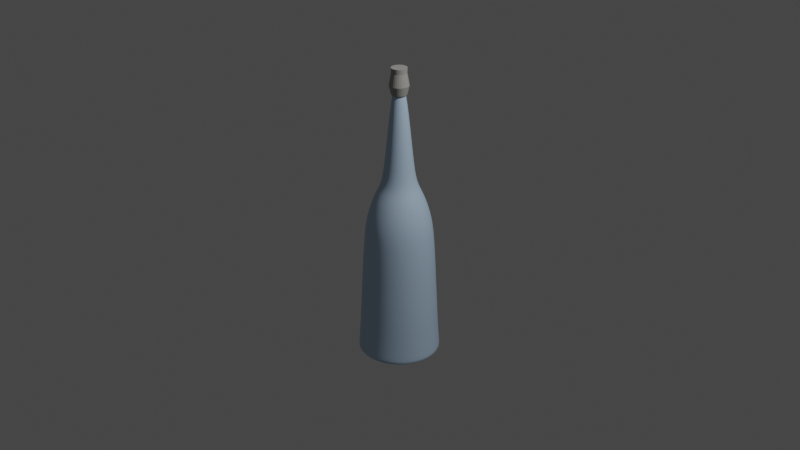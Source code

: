 # Source: Bottle.blend  (saved by Blender 2.93.21; exported with 4.5.12 LTS)
import bpy
from mathutils import Matrix  # noqa: F401  (used for matrix-valued properties, if any)

bpy.ops.wm.read_factory_settings(use_empty=True)
scene = bpy.context.scene
scene.name = 'Scene'

# ---- collections
col_collection = bpy.data.collections.new('Collection'); scene.collection.children.link(col_collection)

# ---- materials (node trees are filled in below, after node groups)
mat_material_001 = bpy.data.materials.new('Material.001')
mat_material_001.use_transparent_shadow = False
mat_material_002 = bpy.data.materials.new('Material.002')
mat_material_002.use_transparent_shadow = False

# ---- material node trees
mat_material_001.use_nodes = True; mat_material_001.node_tree.nodes.clear()
_N = mat_material_001.node_tree.nodes; _L = mat_material_001.node_tree.links
n0 = _N.new('ShaderNodeBsdfPrincipled'); n0.name = 'Principled BSDF'; n0.location = (10, 300)
n0.distribution = 'GGX'
n0.subsurface_method = 'BURLEY'
n0.inputs[0].default_value = (0.4645, 0.6205, 0.8, 1.0)
n0.inputs[3].default_value = 1.45
n0.inputs[27].default_value = (0.0, 0.0, 0.0, 1.0)
n0.inputs[28].default_value = 1.0
n1 = _N.new('ShaderNodeOutputMaterial'); n1.name = 'Material Output'; n1.location = (300, 300)
_L.new(n0.outputs[0], n1.inputs[0])
n1.is_active_output = True
mat_material_002.use_nodes = True; mat_material_002.node_tree.nodes.clear()
_N = mat_material_002.node_tree.nodes; _L = mat_material_002.node_tree.links
n0 = _N.new('ShaderNodeBsdfPrincipled'); n0.name = 'Principled BSDF'; n0.location = (10, 300)
n0.distribution = 'GGX'
n0.subsurface_method = 'BURLEY'
n0.inputs[0].default_value = (0.3757, 0.368, 0.3452, 1.0)
n0.inputs[3].default_value = 1.45
n0.inputs[27].default_value = (0.0, 0.0, 0.0, 1.0)
n0.inputs[28].default_value = 1.0
n1 = _N.new('ShaderNodeOutputMaterial'); n1.name = 'Material Output'; n1.location = (300, 300)
_L.new(n0.outputs[0], n1.inputs[0])
n1.is_active_output = True

# ---- world
world_world = bpy.data.worlds.new('World'); scene.world = world_world
world_world.use_nodes = True; world_world.node_tree.nodes.clear()
_N = world_world.node_tree.nodes; _L = world_world.node_tree.links
n0 = _N.new('ShaderNodeOutputWorld'); n0.name = 'World Output'; n0.location = (300, 300)
n1 = _N.new('ShaderNodeBackground'); n1.name = 'Background'; n1.location = (10, 300)
n1.inputs[0].default_value = (0.05088, 0.05088, 0.05088, 1.0)
_L.new(n1.outputs[0], n0.inputs[0])
n0.is_active_output = True
world_world.color = (0.05088, 0.05088, 0.05088)
world_world.use_sun_shadow = False
world_world.sun_shadow_jitter_overblur = 0.0

# ---- cameras
cam_camera = bpy.data.cameras.new('Camera')
cam_camera.clip_end = 100.0
cam_camera.ortho_scale = 7.314

# ---- lights
light_light = bpy.data.lights.new('Light', 'POINT')
light_light.transmission_factor = 0.0
light_light.energy = 1000.0
light_light.shadow_soft_size = 0.1
light_light.shadow_maximum_resolution = 0.006
light_light.use_absolute_resolution = True

# ---- meshes
me_cylinder = bpy.data.meshes.new('Cylinder')
me_cylinder.from_pydata([(8.099e-10, 0.865, -0.9858), (3.153e-09, 0.1153, 1.0), (0.1688, 0.8484, -0.9858), (0.0225, 0.1131, 1.0), (0.331, 0.7992, -0.9858), (0.04414, 0.1066, 1.0), (0.4806, 0.7192, -0.9858), (0.06408, 0.0959, 1.0), (0.6117, 0.6117, -0.9858), (0.08156, 0.08156, 1.0), (0.7192, 0.4806, -0.9858), (0.0959, 0.06408, 1.0), (0.7992, 0.331, -0.9858), (0.1066, 0.04414, 1.0), (0.8484, 0.1688, -0.9858), (0.1131, 0.0225, 1.0), (0.865, -4.038e-08, -0.9858), (0.1153, -3.249e-08, 1.0), (0.8484, -0.1688, -0.9858), (0.1131, -0.0225, 1.0), (0.7992, -0.331, -0.9858), (0.1066, -0.04414, 1.0), (0.7192, -0.4806, -0.9858), (0.0959, -0.06408, 1.0), (0.6117, -0.6117, -0.9858), (0.08156, -0.08156, 1.0), (0.4806, -0.7192, -0.9858), (0.06408, -0.0959, 1.0), (0.331, -0.7992, -0.9858), (0.04414, -0.1066, 1.0), (0.1688, -0.8484, -0.9858), (0.0225, -0.1131, 1.0), (-7.481e-08, -0.865, -0.9858), (-6.931e-09, -0.1153, 1.0), (-0.1688, -0.8484, -0.9858), (-0.0225, -0.1131, 1.0), (-0.331, -0.7992, -0.9858), (-0.04414, -0.1066, 1.0), (-0.4806, -0.7192, -0.9858), (-0.06408, -0.0959, 1.0), (-0.6117, -0.6117, -0.9858), (-0.08156, -0.08156, 1.0), (-0.7192, -0.4806, -0.9858), (-0.0959, -0.06408, 1.0), (-0.7992, -0.331, -0.9858), (-0.1066, -0.04414, 1.0), (-0.8484, -0.1688, -0.9858), (-0.1131, -0.0225, 1.0), (-0.865, 7.743e-09, -0.9858), (-0.1153, -2.607e-08, 1.0), (-0.8484, 0.1688, -0.9858), (-0.1131, 0.0225, 1.0), (-0.7992, 0.331, -0.9858), (-0.1066, 0.04414, 1.0), (-0.7192, 0.4806, -0.9858), (-0.0959, 0.06408, 1.0), (-0.6117, 0.6117, -0.9858), (-0.08156, 0.08156, 1.0), (-0.4806, 0.7192, -0.9858), (-0.06408, 0.0959, 1.0), (-0.331, 0.7992, -0.9858), (-0.04414, 0.1066, 1.0), (-0.1688, 0.8484, -0.9858), (-0.0225, 0.1131, 1.0), (4.21e-10, 0.2664, 0.486), (0.05197, 0.2613, 0.486), (0.1019, 0.2461, 0.486), (0.148, 0.2215, 0.486), (0.1884, 0.1884, 0.486), (0.2215, 0.148, 0.486), (0.2461, 0.1019, 0.486), (0.2613, 0.05197, 0.486), (0.2664, -2.711e-08, 0.486), (0.2613, -0.05197, 0.486), (0.2461, -0.1019, 0.486), (0.2215, -0.148, 0.486), (0.1884, -0.1884, 0.486), (0.148, -0.2215, 0.486), (0.1019, -0.2461, 0.486), (0.05197, -0.2613, 0.486), (-2.287e-08, -0.2664, 0.486), (-0.05197, -0.2613, 0.486), (-0.1019, -0.2461, 0.486), (-0.148, -0.2215, 0.486), (-0.1884, -0.1884, 0.486), (-0.2215, -0.148, 0.486), (-0.2461, -0.1019, 0.486), (-0.2613, -0.05197, 0.486), (-0.2664, -1.229e-08, 0.486), (-0.2613, 0.05197, 0.486), (-0.2461, 0.1019, 0.486), (-0.2215, 0.148, 0.486), (-0.1884, 0.1884, 0.486), (-0.148, 0.2215, 0.486), (-0.1019, 0.2461, 0.486), (-0.05197, 0.2613, 0.486), (0.06515, 0.3275, 0.2964), (0.1278, 0.3085, 0.2964), (0.1855, 0.2777, 0.2964), (0.2361, 0.2361, 0.2964), (0.2777, 0.1855, 0.2964), (0.3085, 0.1278, 0.2964), (0.3275, 0.06515, 0.2964), (0.334, -2.826e-08, 0.2964), (0.3275, -0.06515, 0.2964), (0.3085, -0.1278, 0.2964), (0.2777, -0.1855, 0.2964), (0.2361, -0.2361, 0.2964), (0.1855, -0.2777, 0.2964), (0.1278, -0.3085, 0.2964), (0.06515, -0.3275, 0.2964), (-2.847e-08, -0.334, 0.2964), (-0.06515, -0.3275, 0.2964), (-0.1278, -0.3085, 0.2964), (-0.1855, -0.2777, 0.2964), (-0.2361, -0.2361, 0.2964), (-0.2777, -0.1855, 0.2964), (-0.3085, -0.1278, 0.2964), (-0.3275, -0.06515, 0.2964), (-0.334, -9.684e-09, 0.2964), (-0.3275, 0.06515, 0.2964), (-0.3085, 0.1278, 0.2964), (-0.2777, 0.1855, 0.2964), (-0.2361, 0.2361, 0.2964), (-0.1855, 0.2777, 0.2964), (-0.1278, 0.3085, 0.2964), (-0.06515, 0.3275, 0.2964), (7.294e-10, 0.334, 0.2964), (0.0819, 0.4117, 0.2252), (0.1606, 0.3878, 0.2252), (0.2332, 0.349, 0.2252), (0.2968, 0.2968, 0.2252), (0.349, 0.2332, 0.2252), (0.3878, 0.1606, 0.2252), (0.4117, 0.0819, 0.2252), (0.4198, -3.12e-08, 0.2252), (0.4117, -0.0819, 0.2252), (0.3878, -0.1606, 0.2252), (0.349, -0.2332, 0.2252), (0.2968, -0.2968, 0.2252), (0.2332, -0.349, 0.2252), (0.1606, -0.3878, 0.2252), (0.0819, -0.4117, 0.2252), (-3.643e-08, -0.4198, 0.2252), (-0.0819, -0.4117, 0.2252), (-0.1606, -0.3878, 0.2252), (-0.2332, -0.349, 0.2252), (-0.2968, -0.2968, 0.2252), (-0.349, -0.2332, 0.2252), (-0.3878, -0.1606, 0.2252), (-0.4117, -0.0819, 0.2252), (-0.4198, -7.846e-09, 0.2252), (-0.4117, 0.0819, 0.2252), (-0.3878, 0.1606, 0.2252), (-0.349, 0.2332, 0.2252), (-0.2968, 0.2968, 0.2252), (-0.2332, 0.349, 0.2252), (-0.1606, 0.3878, 0.2252), (-0.0819, 0.4117, 0.2252), (2.662e-10, 0.4198, 0.2252), (0.1057, 0.5316, 0.1429), (0.2074, 0.5007, 0.1429), (0.3011, 0.4506, 0.1429), (0.3832, 0.3832, 0.1429), (0.4506, 0.3011, 0.1429), (0.5007, 0.2074, 0.1429), (0.5316, 0.1057, 0.1429), (0.542, -3.684e-08, 0.1429), (0.5316, -0.1057, 0.1429), (0.5007, -0.2074, 0.1429), (0.4506, -0.3011, 0.1429), (0.3832, -0.3832, 0.1429), (0.3011, -0.4506, 0.1429), (0.2074, -0.5007, 0.1429), (0.1057, -0.5316, 0.1429), (-4.886e-08, -0.542, 0.1429), (-0.1057, -0.5316, 0.1429), (-0.2074, -0.5007, 0.1429), (-0.3011, -0.4506, 0.1429), (-0.3832, -0.3832, 0.1429), (-0.4506, -0.3011, 0.1429), (-0.5007, -0.2074, 0.1429), (-0.5316, -0.1057, 0.1429), (-0.542, -6.685e-09, 0.1429), (-0.5316, 0.1057, 0.1429), (-0.5007, 0.2074, 0.1429), (-0.4506, 0.3011, 0.1429), (-0.3832, 0.3832, 0.1429), (-0.3011, 0.4506, 0.1429), (-0.2074, 0.5007, 0.1429), (-0.1057, 0.5316, 0.1429), (-1.484e-09, 0.542, 0.1429), (0.1272, 0.6395, 0.02675), (0.2495, 0.6024, 0.02675), (0.3622, 0.5421, 0.02675), (0.461, 0.461, 0.02675), (0.5421, 0.3622, 0.02675), (0.6024, 0.2495, 0.02675), (0.6395, 0.1272, 0.02675), (0.652, -4.038e-08, 0.02675), (0.6395, -0.1272, 0.02675), (0.6024, -0.2495, 0.02675), (0.5421, -0.3622, 0.02675), (0.461, -0.461, 0.02675), (0.3622, -0.5421, 0.02675), (0.2495, -0.6024, 0.02675), (0.1272, -0.6395, 0.02675), (-5.804e-08, -0.652, 0.02675), (-0.1272, -0.6395, 0.02675), (-0.2495, -0.6024, 0.02675), (-0.3622, -0.5421, 0.02675), (-0.461, -0.461, 0.02675), (-0.5421, -0.3622, 0.02675), (-0.6024, -0.2495, 0.02675), (-0.6395, -0.1272, 0.02675), (-0.652, -4.103e-09, 0.02675), (-0.6395, 0.1272, 0.02675), (-0.6024, 0.2495, 0.02675), (-0.5421, 0.3622, 0.02675), (-0.461, 0.461, 0.02675), (-0.3622, 0.5421, 0.02675), (-0.2495, 0.6024, 0.02675), (-0.1272, 0.6395, 0.02675), (-1.045e-09, 0.652, 0.02675), (0.1383, 0.6953, -0.08756), (0.2713, 0.6549, -0.08756), (0.3938, 0.5894, -0.08756), (0.5013, 0.5013, -0.08756), (0.5894, 0.3938, -0.08756), (0.6549, 0.2713, -0.08756), (0.6953, 0.1383, -0.08756), (0.7089, -4.162e-08, -0.08756), (0.6953, -0.1383, -0.08756), (0.6549, -0.2713, -0.08756), (0.5894, -0.3938, -0.08756), (0.5013, -0.5013, -0.08756), (0.3938, -0.5894, -0.08756), (0.2713, -0.6549, -0.08756), (0.1383, -0.6953, -0.08756), (-6.347e-08, -0.7089, -0.08756), (-0.1383, -0.6953, -0.08756), (-0.2713, -0.6549, -0.08756), (-0.3938, -0.5894, -0.08756), (-0.5013, -0.5013, -0.08756), (-0.5894, -0.3938, -0.08756), (-0.6549, -0.2713, -0.08756), (-0.6953, -0.1383, -0.08756), (-0.7089, -2.184e-09, -0.08756), (-0.6953, 0.1383, -0.08756), (-0.6549, 0.2713, -0.08756), (-0.5894, 0.3938, -0.08756), (-0.5013, 0.5013, -0.08756), (-0.3938, 0.5894, -0.08756), (-0.2713, 0.6549, -0.08756), (-0.1383, 0.6953, -0.08756), (-1.492e-09, 0.7089, -0.08756), (0.1507, 0.7578, -0.4639), (0.1563, 0.7858, -0.6379), (0.161, 0.8096, -0.8118), (0.1688, 0.8484, -0.9858), (0.2957, 0.7138, -0.4639), (0.3066, 0.7402, -0.6379), (0.3159, 0.7626, -0.8118), (0.331, 0.7992, -0.9858), (0.4292, 0.6424, -0.4639), (0.4451, 0.6662, -0.6379), (0.4586, 0.6863, -0.8118), (0.4806, 0.7192, -0.9858), (0.5463, 0.5463, -0.4639), (0.5666, 0.5666, -0.6379), (0.5837, 0.5837, -0.8118), (0.6117, 0.6117, -0.9858), (0.6424, 0.4292, -0.4639), (0.6662, 0.4451, -0.6379), (0.6863, 0.4586, -0.8118), (0.7192, 0.4806, -0.9858), (0.7138, 0.2957, -0.4639), (0.7402, 0.3066, -0.6379), (0.7626, 0.3159, -0.8118), (0.7992, 0.331, -0.9858), (0.7578, 0.1507, -0.4639), (0.7858, 0.1563, -0.6379), (0.8096, 0.161, -0.8118), (0.8484, 0.1688, -0.9858), (0.7726, -4.071e-08, -0.4639), (0.8012, -4.058e-08, -0.6379), (0.8254, -4.19e-08, -0.8118), (0.865, -4.038e-08, -0.9858), (0.7578, -0.1507, -0.4639), (0.7858, -0.1563, -0.6379), (0.8096, -0.161, -0.8118), (0.8484, -0.1688, -0.9858), (0.7138, -0.2957, -0.4639), (0.7402, -0.3066, -0.6379), (0.7626, -0.3159, -0.8118), (0.7992, -0.331, -0.9858), (0.6424, -0.4292, -0.4639), (0.6662, -0.4451, -0.6379), (0.6863, -0.4586, -0.8118), (0.7192, -0.4806, -0.9858), (0.5463, -0.5463, -0.4639), (0.5666, -0.5666, -0.6379), (0.5837, -0.5837, -0.8118), (0.6117, -0.6117, -0.9858), (0.4292, -0.6424, -0.4639), (0.4451, -0.6662, -0.6379), (0.4586, -0.6863, -0.8118), (0.4806, -0.7192, -0.9858), (0.2957, -0.7138, -0.4639), (0.3066, -0.7402, -0.6379), (0.3159, -0.7626, -0.8118), (0.331, -0.7992, -0.9858), (0.1507, -0.7578, -0.4639), (0.1563, -0.7858, -0.6379), (0.161, -0.8096, -0.8118), (0.1688, -0.8484, -0.9858), (-6.799e-08, -0.7726, -0.4639), (-7.074e-08, -0.8012, -0.6379), (-7.082e-08, -0.8254, -0.8118), (-7.481e-08, -0.865, -0.9858), (-0.1507, -0.7578, -0.4639), (-0.1563, -0.7858, -0.6379), (-0.161, -0.8096, -0.8118), (-0.1688, -0.8484, -0.9858), (-0.2957, -0.7138, -0.4639), (-0.3066, -0.7402, -0.6379), (-0.3159, -0.7626, -0.8118), (-0.331, -0.7992, -0.9858), (-0.4292, -0.6424, -0.4639), (-0.4451, -0.6662, -0.6379), (-0.4586, -0.6863, -0.8118), (-0.4806, -0.7192, -0.9858), (-0.5463, -0.5463, -0.4639), (-0.5666, -0.5666, -0.6379), (-0.5837, -0.5837, -0.8118), (-0.6117, -0.6117, -0.9858), (-0.6424, -0.4292, -0.4639), (-0.6662, -0.4451, -0.6379), (-0.6863, -0.4586, -0.8118), (-0.7192, -0.4806, -0.9858), (-0.7138, -0.2957, -0.4639), (-0.7402, -0.3066, -0.6379), (-0.7626, -0.3159, -0.8118), (-0.7992, -0.331, -0.9858), (-0.7578, -0.1507, -0.4639), (-0.7858, -0.1563, -0.6379), (-0.8096, -0.161, -0.8118), (-0.8484, -0.1688, -0.9858), (-0.7726, 2.274e-09, -0.4639), (-0.8012, 3.999e-09, -0.6379), (-0.8254, 4.024e-09, -0.8118), (-0.865, 7.743e-09, -0.9858), (-0.7578, 0.1507, -0.4639), (-0.7858, 0.1563, -0.6379), (-0.8096, 0.161, -0.8118), (-0.8484, 0.1688, -0.9858), (-0.7138, 0.2957, -0.4639), (-0.7402, 0.3066, -0.6379), (-0.7626, 0.3159, -0.8118), (-0.7992, 0.331, -0.9858), (-0.6424, 0.4292, -0.4639), (-0.6662, 0.4451, -0.6379), (-0.6863, 0.4586, -0.8118), (-0.7192, 0.4806, -0.9858), (-0.5463, 0.5463, -0.4639), (-0.5666, 0.5666, -0.6379), (-0.5837, 0.5837, -0.8118), (-0.6117, 0.6117, -0.9858), (-0.4292, 0.6424, -0.4639), (-0.4451, 0.6662, -0.6379), (-0.4586, 0.6863, -0.8118), (-0.4806, 0.7192, -0.9858), (-0.2957, 0.7138, -0.4639), (-0.3066, 0.7402, -0.6379), (-0.3159, 0.7626, -0.8118), (-0.331, 0.7992, -0.9858), (-0.1507, 0.7578, -0.4639), (-0.1563, 0.7858, -0.6379), (-0.161, 0.8096, -0.8118), (-0.1688, 0.8484, -0.9858), (8.099e-10, 0.865, -0.9858), (1.344e-09, 0.8254, -0.8118), (-6.944e-10, 0.8012, -0.6379), (-4.491e-10, 0.7726, -0.4639), (-4.385e-10, 0.7481, -0.2897), (0.146, 0.7337, -0.2897), (0.2863, 0.6912, -0.2897), (0.4156, 0.622, -0.2897), (0.529, 0.529, -0.2897), (0.622, 0.4156, -0.2897), (0.6912, 0.2863, -0.2897), (0.7337, 0.146, -0.2897), (0.7481, -4.182e-08, -0.2897), (0.7337, -0.146, -0.2897), (0.6912, -0.2863, -0.2897), (0.622, -0.4156, -0.2897), (0.529, -0.529, -0.2897), (0.4156, -0.622, -0.2897), (0.2863, -0.6912, -0.2897), (0.146, -0.7337, -0.2897), (-6.584e-08, -0.7481, -0.2897), (-0.146, -0.7337, -0.2897), (-0.2863, -0.6912, -0.2897), (-0.4156, -0.622, -0.2897), (-0.529, -0.529, -0.2897), (-0.622, -0.4156, -0.2897), (-0.6912, -0.2863, -0.2897), (-0.7337, -0.146, -0.2897), (-0.7481, -1.973e-10, -0.2897), (-0.7337, 0.146, -0.2897), (-0.6912, 0.2863, -0.2897), (-0.622, 0.4156, -0.2897), (-0.529, 0.529, -0.2897), (-0.4156, 0.622, -0.2897), (-0.2863, 0.6912, -0.2897), (-0.146, 0.7337, -0.2897)], [], [(64, 1, 3, 65), (65, 3, 5, 66), (66, 5, 7, 67), (67, 7, 9, 68), (68, 9, 11, 69), (69, 11, 13, 70), (70, 13, 15, 71), (71, 15, 17, 72), (72, 17, 19, 73), (73, 19, 21, 74), (74, 21, 23, 75), (75, 23, 25, 76), (76, 25, 27, 77), (77, 27, 29, 78), (78, 29, 31, 79), (79, 31, 33, 80), (80, 33, 35, 81), (81, 35, 37, 82), (82, 37, 39, 83), (83, 39, 41, 84), (84, 41, 43, 85), (85, 43, 45, 86), (86, 45, 47, 87), (87, 47, 49, 88), (88, 49, 51, 89), (89, 51, 53, 90), (90, 53, 55, 91), (91, 55, 57, 92), (92, 57, 59, 93), (93, 59, 61, 94), (3, 1, 63, 61, 59, 57, 55, 53, 51, 49, 47, 45, 43, 41, 39, 37, 35, 33, 31, 29, 27, 25, 23, 21, 19, 17, 15, 13, 11, 9, 7, 5), (94, 61, 63, 95), (95, 63, 1, 64), (0, 2, 4, 6, 8, 10, 12, 14, 16, 18, 20, 22, 24, 26, 28, 30, 32, 34, 36, 38, 40, 42, 44, 46, 48, 50, 52, 54, 56, 58, 60, 62), (126, 95, 64, 127), (125, 94, 95, 126), (124, 93, 94, 125), (123, 92, 93, 124), (122, 91, 92, 123), (121, 90, 91, 122), (120, 89, 90, 121), (119, 88, 89, 120), (118, 87, 88, 119), (117, 86, 87, 118), (116, 85, 86, 117), (115, 84, 85, 116), (114, 83, 84, 115), (113, 82, 83, 114), (112, 81, 82, 113), (111, 80, 81, 112), (110, 79, 80, 111), (109, 78, 79, 110), (108, 77, 78, 109), (107, 76, 77, 108), (106, 75, 76, 107), (105, 74, 75, 106), (104, 73, 74, 105), (103, 72, 73, 104), (102, 71, 72, 103), (101, 70, 71, 102), (100, 69, 70, 101), (99, 68, 69, 100), (98, 67, 68, 99), (97, 66, 67, 98), (96, 65, 66, 97), (127, 64, 65, 96), (159, 127, 96, 128), (128, 96, 97, 129), (129, 97, 98, 130), (130, 98, 99, 131), (131, 99, 100, 132), (132, 100, 101, 133), (133, 101, 102, 134), (134, 102, 103, 135), (135, 103, 104, 136), (136, 104, 105, 137), (137, 105, 106, 138), (138, 106, 107, 139), (139, 107, 108, 140), (140, 108, 109, 141), (141, 109, 110, 142), (142, 110, 111, 143), (143, 111, 112, 144), (144, 112, 113, 145), (145, 113, 114, 146), (146, 114, 115, 147), (147, 115, 116, 148), (148, 116, 117, 149), (149, 117, 118, 150), (150, 118, 119, 151), (151, 119, 120, 152), (152, 120, 121, 153), (153, 121, 122, 154), (154, 122, 123, 155), (155, 123, 124, 156), (156, 124, 125, 157), (157, 125, 126, 158), (158, 126, 127, 159), (190, 158, 159, 191), (189, 157, 158, 190), (188, 156, 157, 189), (187, 155, 156, 188), (186, 154, 155, 187), (185, 153, 154, 186), (184, 152, 153, 185), (183, 151, 152, 184), (182, 150, 151, 183), (181, 149, 150, 182), (180, 148, 149, 181), (179, 147, 148, 180), (178, 146, 147, 179), (177, 145, 146, 178), (176, 144, 145, 177), (175, 143, 144, 176), (174, 142, 143, 175), (173, 141, 142, 174), (172, 140, 141, 173), (171, 139, 140, 172), (170, 138, 139, 171), (169, 137, 138, 170), (168, 136, 137, 169), (167, 135, 136, 168), (166, 134, 135, 167), (165, 133, 134, 166), (164, 132, 133, 165), (163, 131, 132, 164), (162, 130, 131, 163), (161, 129, 130, 162), (160, 128, 129, 161), (191, 159, 128, 160), (223, 191, 160, 192), (192, 160, 161, 193), (193, 161, 162, 194), (194, 162, 163, 195), (195, 163, 164, 196), (196, 164, 165, 197), (197, 165, 166, 198), (198, 166, 167, 199), (199, 167, 168, 200), (200, 168, 169, 201), (201, 169, 170, 202), (202, 170, 171, 203), (203, 171, 172, 204), (204, 172, 173, 205), (205, 173, 174, 206), (206, 174, 175, 207), (207, 175, 176, 208), (208, 176, 177, 209), (209, 177, 178, 210), (210, 178, 179, 211), (211, 179, 180, 212), (212, 180, 181, 213), (213, 181, 182, 214), (214, 182, 183, 215), (215, 183, 184, 216), (216, 184, 185, 217), (217, 185, 186, 218), (218, 186, 187, 219), (219, 187, 188, 220), (220, 188, 189, 221), (221, 189, 190, 222), (222, 190, 191, 223), (254, 222, 223, 255), (253, 221, 222, 254), (252, 220, 221, 253), (251, 219, 220, 252), (250, 218, 219, 251), (249, 217, 218, 250), (248, 216, 217, 249), (247, 215, 216, 248), (246, 214, 215, 247), (245, 213, 214, 246), (244, 212, 213, 245), (243, 211, 212, 244), (242, 210, 211, 243), (241, 209, 210, 242), (240, 208, 209, 241), (239, 207, 208, 240), (238, 206, 207, 239), (237, 205, 206, 238), (236, 204, 205, 237), (235, 203, 204, 236), (234, 202, 203, 235), (233, 201, 202, 234), (232, 200, 201, 233), (231, 199, 200, 232), (230, 198, 199, 231), (229, 197, 198, 230), (228, 196, 197, 229), (227, 195, 196, 228), (226, 194, 195, 227), (225, 193, 194, 226), (224, 192, 193, 225), (255, 223, 192, 224), (384, 255, 224, 385), (385, 224, 225, 386), (386, 225, 226, 387), (387, 226, 227, 388), (388, 227, 228, 389), (389, 228, 229, 390), (390, 229, 230, 391), (391, 230, 231, 392), (392, 231, 232, 393), (393, 232, 233, 394), (394, 233, 234, 395), (395, 234, 235, 396), (396, 235, 236, 397), (397, 236, 237, 398), (398, 237, 238, 399), (399, 238, 239, 400), (400, 239, 240, 401), (401, 240, 241, 402), (402, 241, 242, 403), (403, 242, 243, 404), (404, 243, 244, 405), (405, 244, 245, 406), (406, 245, 246, 407), (407, 246, 247, 408), (408, 247, 248, 409), (409, 248, 249, 410), (410, 249, 250, 411), (411, 250, 251, 412), (412, 251, 252, 413), (413, 252, 253, 414), (414, 253, 254, 415), (415, 254, 255, 384), (62, 379, 380, 0), (379, 378, 381, 380), (378, 377, 382, 381), (377, 376, 383, 382), (60, 375, 379, 62), (375, 374, 378, 379), (374, 373, 377, 378), (373, 372, 376, 377), (58, 371, 375, 60), (371, 370, 374, 375), (370, 369, 373, 374), (369, 368, 372, 373), (56, 367, 371, 58), (367, 366, 370, 371), (366, 365, 369, 370), (365, 364, 368, 369), (54, 363, 367, 56), (363, 362, 366, 367), (362, 361, 365, 366), (361, 360, 364, 365), (52, 359, 363, 54), (359, 358, 362, 363), (358, 357, 361, 362), (357, 356, 360, 361), (50, 355, 359, 52), (355, 354, 358, 359), (354, 353, 357, 358), (353, 352, 356, 357), (48, 351, 355, 50), (351, 350, 354, 355), (350, 349, 353, 354), (349, 348, 352, 353), (46, 347, 351, 48), (347, 346, 350, 351), (346, 345, 349, 350), (345, 344, 348, 349), (44, 343, 347, 46), (343, 342, 346, 347), (342, 341, 345, 346), (341, 340, 344, 345), (42, 339, 343, 44), (339, 338, 342, 343), (338, 337, 341, 342), (337, 336, 340, 341), (40, 335, 339, 42), (335, 334, 338, 339), (334, 333, 337, 338), (333, 332, 336, 337), (38, 331, 335, 40), (331, 330, 334, 335), (330, 329, 333, 334), (329, 328, 332, 333), (36, 327, 331, 38), (327, 326, 330, 331), (326, 325, 329, 330), (325, 324, 328, 329), (34, 323, 327, 36), (323, 322, 326, 327), (322, 321, 325, 326), (321, 320, 324, 325), (32, 319, 323, 34), (319, 318, 322, 323), (318, 317, 321, 322), (317, 316, 320, 321), (30, 315, 319, 32), (315, 314, 318, 319), (314, 313, 317, 318), (313, 312, 316, 317), (28, 311, 315, 30), (311, 310, 314, 315), (310, 309, 313, 314), (309, 308, 312, 313), (26, 307, 311, 28), (307, 306, 310, 311), (306, 305, 309, 310), (305, 304, 308, 309), (24, 303, 307, 26), (303, 302, 306, 307), (302, 301, 305, 306), (301, 300, 304, 305), (22, 299, 303, 24), (299, 298, 302, 303), (298, 297, 301, 302), (297, 296, 300, 301), (20, 295, 299, 22), (295, 294, 298, 299), (294, 293, 297, 298), (293, 292, 296, 297), (18, 291, 295, 20), (291, 290, 294, 295), (290, 289, 293, 294), (289, 288, 292, 293), (16, 287, 291, 18), (287, 286, 290, 291), (286, 285, 289, 290), (285, 284, 288, 289), (14, 283, 287, 16), (283, 282, 286, 287), (282, 281, 285, 286), (281, 280, 284, 285), (12, 279, 283, 14), (279, 278, 282, 283), (278, 277, 281, 282), (277, 276, 280, 281), (10, 275, 279, 12), (275, 274, 278, 279), (274, 273, 277, 278), (273, 272, 276, 277), (8, 271, 275, 10), (271, 270, 274, 275), (270, 269, 273, 274), (269, 268, 272, 273), (6, 267, 271, 8), (267, 266, 270, 271), (266, 265, 269, 270), (265, 264, 268, 269), (4, 263, 267, 6), (263, 262, 266, 267), (262, 261, 265, 266), (261, 260, 264, 265), (2, 259, 263, 4), (259, 258, 262, 263), (258, 257, 261, 262), (257, 256, 260, 261), (0, 380, 259, 2), (380, 381, 258, 259), (381, 382, 257, 258), (382, 383, 256, 257), (376, 415, 384, 383), (372, 414, 415, 376), (368, 413, 414, 372), (364, 412, 413, 368), (360, 411, 412, 364), (356, 410, 411, 360), (352, 409, 410, 356), (348, 408, 409, 352), (344, 407, 408, 348), (340, 406, 407, 344), (336, 405, 406, 340), (332, 404, 405, 336), (328, 403, 404, 332), (324, 402, 403, 328), (320, 401, 402, 324), (316, 400, 401, 320), (312, 399, 400, 316), (308, 398, 399, 312), (304, 397, 398, 308), (300, 396, 397, 304), (296, 395, 396, 300), (292, 394, 395, 296), (288, 393, 394, 292), (284, 392, 393, 288), (280, 391, 392, 284), (276, 390, 391, 280), (272, 389, 390, 276), (268, 388, 389, 272), (264, 387, 388, 268), (260, 386, 387, 264), (256, 385, 386, 260), (383, 384, 385, 256)])
me_cylinder.polygons.foreach_set('use_smooth', [True] * 386)
_uv = me_cylinder.uv_layers.new(name='UVMap')
_uv.uv.foreach_set('vector', [1.0, 0.8715, 1.0, 1.0, 0.9688, 1.0, 0.9688, 0.8715, 0.9688, 0.8715, 0.9688, 1.0, 0.9375, 1.0, 0.9375, 0.8715, 0.9375, 0.8715, 0.9375, 1.0, 0.9062, 1.0, 0.9062, 0.8715, 0.9062, 0.8715, 0.9062, 1.0, 0.875, 1.0, 0.875, 0.8715, 0.875, 0.8715, 0.875, 1.0, 0.8438, 1.0, 0.8438, 0.8715, 0.8438, 0.8715, 0.8438, 1.0, 0.8125, 1.0, 0.8125, 0.8715, 0.8125, 0.8715, 0.8125, 1.0, 0.7812, 1.0, 0.7812, 0.8715, 0.7812, 0.8715, 0.7812, 1.0, 0.75, 1.0, 0.75, 0.8715, 0.75, 0.8715, 0.75, 1.0, 0.7188, 1.0, 0.7188, 0.8715, 0.7188, 0.8715, 0.7188, 1.0, 0.6875, 1.0, 0.6875, 0.8715, 0.6875, 0.8715, 0.6875, 1.0, 0.6562, 1.0, 0.6562, 0.8715, 0.6562, 0.8715, 0.6562, 1.0, 0.625, 1.0, 0.625, 0.8715, 0.625, 0.8715, 0.625, 1.0, 0.5938, 1.0, 0.5938, 0.8715, 0.5938, 0.8715, 0.5938, 1.0, 0.5625, 1.0, 0.5625, 0.8715, 0.5625, 0.8715, 0.5625, 1.0, 0.5312, 1.0, 0.5312, 0.8715, 0.5312, 0.8715, 0.5312, 1.0, 0.5, 1.0, 0.5, 0.8715, 0.5, 0.8715, 0.5, 1.0, 0.4688, 1.0, 0.4688, 0.8715, 0.4688, 0.8715, 0.4688, 1.0, 0.4375, 1.0, 0.4375, 0.8715, 0.4375, 0.8715, 0.4375, 1.0, 0.4062, 1.0, 0.4062, 0.8715, 0.4062, 0.8715, 0.4062, 1.0, 0.375, 1.0, 0.375, 0.8715, 0.375, 0.8715, 0.375, 1.0, 0.3438, 1.0, 0.3438, 0.8715, 0.3438, 0.8715, 0.3438, 1.0, 0.3125, 1.0, 0.3125, 0.8715, 0.3125, 0.8715, 0.3125, 1.0, 0.2812, 1.0, 0.2812, 0.8715, 0.2812, 0.8715, 0.2812, 1.0, 0.25, 1.0, 0.25, 0.8715, 0.25, 0.8715, 0.25, 1.0, 0.2188, 1.0, 0.2188, 0.8715, 0.2188, 0.8715, 0.2188, 1.0, 0.1875, 1.0, 0.1875, 0.8715, 0.1875, 0.8715, 0.1875, 1.0, 0.1562, 1.0, 0.1562, 0.8715, 0.1562, 0.8715, 0.1562, 1.0, 0.125, 1.0, 0.125, 0.8715, 0.125, 0.8715, 0.125, 1.0, 0.09375, 1.0, 0.09375, 0.8715, 0.09375, 0.8715, 0.09375, 1.0, 0.0625, 1.0, 0.0625, 0.8715, 0.2968, 0.4854, 0.25, 0.49, 0.2032, 0.4854, 0.1582, 0.4717, 0.1167, 0.4496, 0.08029, 0.4197, 0.05045, 0.3833, 0.02827, 0.3418, 0.01461, 0.2968, 0.01, 0.25, 0.01461, 0.2032, 0.02827, 0.1582, 0.05045, 0.1167, 0.08029, 0.08029, 0.1167, 0.05045, 0.1582, 0.02827, 0.2032, 0.01461, 0.25, 0.01, 0.2968, 0.01461, 0.3418, 0.02827, 0.3833, 0.05045, 0.4197, 0.08029, 0.4496, 0.1167, 0.4717, 0.1582, 0.4854, 0.2032, 0.49, 0.25, 0.4854, 0.2968, 0.4717, 0.3418, 0.4496, 0.3833, 0.4197, 0.4197, 0.3833, 0.4496, 0.3418, 0.4717, 0.0625, 0.8715, 0.0625, 1.0, 0.03125, 1.0, 0.03125, 0.8715, 0.03125, 0.8715, 0.03125, 1.0, 0.0, 1.0, 0.0, 0.8715, 0.75, 0.49, 0.7968, 0.4854, 0.8418, 0.4717, 0.8833, 0.4496, 0.9197, 0.4197, 0.9496, 0.3833, 0.9717, 0.3418, 0.9854, 0.2968, 0.99, 0.25, 0.9854, 0.2032, 0.9717, 0.1582, 0.9496, 0.1167, 0.9197, 0.08029, 0.8833, 0.05045, 0.8418, 0.02827, 0.7968, 0.01461, 0.75, 0.01, 0.7032, 0.01461, 0.6582, 0.02827, 0.6167, 0.05045, 0.5803, 0.08029, 0.5504, 0.1167, 0.5283, 0.1582, 0.5146, 0.2032, 0.51, 0.25, 0.5146, 0.2968, 0.5283, 0.3418, 0.5504, 0.3833, 0.5803, 0.4197, 0.6167, 0.4496, 0.6582, 0.4717, 0.7032, 0.4854, 0.03125, 0.8241, 0.03125, 0.8715, 0.0, 0.8715, 0.0, 0.8241, 0.0625, 0.8241, 0.0625, 0.8715, 0.03125, 0.8715, 0.03125, 0.8241, 0.09375, 0.8241, 0.09375, 0.8715, 0.0625, 0.8715, 0.0625, 0.8241, 0.125, 0.8241, 0.125, 0.8715, 0.09375, 0.8715, 0.09375, 0.8241, 0.1562, 0.8241, 0.1562, 0.8715, 0.125, 0.8715, 0.125, 0.8241, 0.1875, 0.8241, 0.1875, 0.8715, 0.1562, 0.8715, 0.1562, 0.8241, 0.2188, 0.8241, 0.2188, 0.8715, 0.1875, 0.8715, 0.1875, 0.8241, 0.25, 0.8241, 0.25, 0.8715, 0.2188, 0.8715, 0.2188, 0.8241, 0.2812, 0.8241, 0.2812, 0.8715, 0.25, 0.8715, 0.25, 0.8241, 0.3125, 0.8241, 0.3125, 0.8715, 0.2812, 0.8715, 0.2812, 0.8241, 0.3438, 0.8241, 0.3438, 0.8715, 0.3125, 0.8715, 0.3125, 0.8241, 0.375, 0.8241, 0.375, 0.8715, 0.3438, 0.8715, 0.3438, 0.8241, 0.4062, 0.8241, 0.4062, 0.8715, 0.375, 0.8715, 0.375, 0.8241, 0.4375, 0.8241, 0.4375, 0.8715, 0.4062, 0.8715, 0.4062, 0.8241, 0.4688, 0.8241, 0.4688, 0.8715, 0.4375, 0.8715, 0.4375, 0.8241, 0.5, 0.8241, 0.5, 0.8715, 0.4688, 0.8715, 0.4688, 0.8241, 0.5312, 0.8241, 0.5312, 0.8715, 0.5, 0.8715, 0.5, 0.8241, 0.5625, 0.8241, 0.5625, 0.8715, 0.5312, 0.8715, 0.5312, 0.8241, 0.5938, 0.8241, 0.5938, 0.8715, 0.5625, 0.8715, 0.5625, 0.8241, 0.625, 0.8241, 0.625, 0.8715, 0.5938, 0.8715, 0.5938, 0.8241, 0.6562, 0.8241, 0.6562, 0.8715, 0.625, 0.8715, 0.625, 0.8241, 0.6875, 0.8241, 0.6875, 0.8715, 0.6562, 0.8715, 0.6562, 0.8241, 0.7188, 0.8241, 0.7188, 0.8715, 0.6875, 0.8715, 0.6875, 0.8241, 0.75, 0.8241, 0.75, 0.8715, 0.7188, 0.8715, 0.7188, 0.8241, 0.7812, 0.8241, 0.7812, 0.8715, 0.75, 0.8715, 0.75, 0.8241, 0.8125, 0.8241, 0.8125, 0.8715, 0.7812, 0.8715, 0.7812, 0.8241, 0.8438, 0.8241, 0.8438, 0.8715, 0.8125, 0.8715, 0.8125, 0.8241, 0.875, 0.8241, 0.875, 0.8715, 0.8438, 0.8715, 0.8438, 0.8241, 0.9063, 0.8241, 0.9062, 0.8715, 0.875, 0.8715, 0.875, 0.8241, 0.9375, 0.8241, 0.9375, 0.8715, 0.9062, 0.8715, 0.9063, 0.8241, 0.9688, 0.8241, 0.9688, 0.8715, 0.9375, 0.8715, 0.9375, 0.8241, 1.0, 0.8241, 1.0, 0.8715, 0.9688, 0.8715, 0.9688, 0.8241, 1.0, 0.8063, 1.0, 0.8241, 0.9688, 0.8241, 0.9688, 0.8063, 0.9688, 0.8063, 0.9688, 0.8241, 0.9375, 0.8241, 0.9375, 0.8063, 0.9375, 0.8063, 0.9375, 0.8241, 0.9063, 0.8241, 0.9063, 0.8063, 0.9063, 0.8063, 0.9063, 0.8241, 0.875, 0.8241, 0.875, 0.8063, 0.875, 0.8063, 0.875, 0.8241, 0.8438, 0.8241, 0.8438, 0.8063, 0.8438, 0.8063, 0.8438, 0.8241, 0.8125, 0.8241, 0.8125, 0.8063, 0.8125, 0.8063, 0.8125, 0.8241, 0.7812, 0.8241, 0.7812, 0.8063, 0.7812, 0.8063, 0.7812, 0.8241, 0.75, 0.8241, 0.75, 0.8063, 0.75, 0.8063, 0.75, 0.8241, 0.7188, 0.8241, 0.7188, 0.8063, 0.7188, 0.8063, 0.7188, 0.8241, 0.6875, 0.8241, 0.6875, 0.8063, 0.6875, 0.8063, 0.6875, 0.8241, 0.6562, 0.8241, 0.6562, 0.8063, 0.6562, 0.8063, 0.6562, 0.8241, 0.625, 0.8241, 0.625, 0.8063, 0.625, 0.8063, 0.625, 0.8241, 0.5938, 0.8241, 0.5938, 0.8063, 0.5938, 0.8063, 0.5938, 0.8241, 0.5625, 0.8241, 0.5625, 0.8063, 0.5625, 0.8063, 0.5625, 0.8241, 0.5312, 0.8241, 0.5312, 0.8063, 0.5312, 0.8063, 0.5312, 0.8241, 0.5, 0.8241, 0.5, 0.8063, 0.5, 0.8063, 0.5, 0.8241, 0.4688, 0.8241, 0.4688, 0.8063, 0.4688, 0.8063, 0.4688, 0.8241, 0.4375, 0.8241, 0.4375, 0.8063, 0.4375, 0.8063, 0.4375, 0.8241, 0.4062, 0.8241, 0.4062, 0.8063, 0.4062, 0.8063, 0.4062, 0.8241, 0.375, 0.8241, 0.375, 0.8063, 0.375, 0.8063, 0.375, 0.8241, 0.3438, 0.8241, 0.3438, 0.8063, 0.3438, 0.8063, 0.3438, 0.8241, 0.3125, 0.8241, 0.3125, 0.8063, 0.3125, 0.8063, 0.3125, 0.8241, 0.2812, 0.8241, 0.2812, 0.8063, 0.2812, 0.8063, 0.2812, 0.8241, 0.25, 0.8241, 0.25, 0.8063, 0.25, 0.8063, 0.25, 0.8241, 0.2188, 0.8241, 0.2188, 0.8063, 0.2188, 0.8063, 0.2188, 0.8241, 0.1875, 0.8241, 0.1875, 0.8063, 0.1875, 0.8063, 0.1875, 0.8241, 0.1562, 0.8241, 0.1562, 0.8063, 0.1562, 0.8063, 0.1562, 0.8241, 0.125, 0.8241, 0.125, 0.8063, 0.125, 0.8063, 0.125, 0.8241, 0.09375, 0.8241, 0.09375, 0.8063, 0.09375, 0.8063, 0.09375, 0.8241, 0.0625, 0.8241, 0.0625, 0.8063, 0.0625, 0.8063, 0.0625, 0.8241, 0.03125, 0.8241, 0.03125, 0.8063, 0.03125, 0.8063, 0.03125, 0.8241, 0.0, 0.8241, 0.0, 0.8063, 0.03125, 0.7857, 0.03125, 0.8063, 0.0, 0.8063, 0.0, 0.7857, 0.0625, 0.7857, 0.0625, 0.8063, 0.03125, 0.8063, 0.03125, 0.7857, 0.09375, 0.7857, 0.09375, 0.8063, 0.0625, 0.8063, 0.0625, 0.7857, 0.125, 0.7857, 0.125, 0.8063, 0.09375, 0.8063, 0.09375, 0.7857, 0.1562, 0.7857, 0.1562, 0.8063, 0.125, 0.8063, 0.125, 0.7857, 0.1875, 0.7857, 0.1875, 0.8063, 0.1562, 0.8063, 0.1562, 0.7857, 0.2188, 0.7857, 0.2188, 0.8063, 0.1875, 0.8063, 0.1875, 0.7857, 0.25, 0.7857, 0.25, 0.8063, 0.2188, 0.8063, 0.2188, 0.7857, 0.2812, 0.7857, 0.2812, 0.8063, 0.25, 0.8063, 0.25, 0.7857, 0.3125, 0.7857, 0.3125, 0.8063, 0.2812, 0.8063, 0.2812, 0.7857, 0.3438, 0.7857, 0.3438, 0.8063, 0.3125, 0.8063, 0.3125, 0.7857, 0.375, 0.7857, 0.375, 0.8063, 0.3438, 0.8063, 0.3438, 0.7857, 0.4062, 0.7857, 0.4062, 0.8063, 0.375, 0.8063, 0.375, 0.7857, 0.4375, 0.7857, 0.4375, 0.8063, 0.4062, 0.8063, 0.4062, 0.7857, 0.4687, 0.7857, 0.4688, 0.8063, 0.4375, 0.8063, 0.4375, 0.7857, 0.5, 0.7857, 0.5, 0.8063, 0.4688, 0.8063, 0.4687, 0.7857, 0.5312, 0.7857, 0.5312, 0.8063, 0.5, 0.8063, 0.5, 0.7857, 0.5625, 0.7857, 0.5625, 0.8063, 0.5312, 0.8063, 0.5312, 0.7857, 0.5938, 0.7857, 0.5938, 0.8063, 0.5625, 0.8063, 0.5625, 0.7857, 0.625, 0.7857, 0.625, 0.8063, 0.5938, 0.8063, 0.5938, 0.7857, 0.6562, 0.7857, 0.6562, 0.8063, 0.625, 0.8063, 0.625, 0.7857, 0.6875, 0.7857, 0.6875, 0.8063, 0.6562, 0.8063, 0.6562, 0.7857, 0.7188, 0.7857, 0.7188, 0.8063, 0.6875, 0.8063, 0.6875, 0.7857, 0.75, 0.7857, 0.75, 0.8063, 0.7188, 0.8063, 0.7188, 0.7857, 0.7812, 0.7857, 0.7812, 0.8063, 0.75, 0.8063, 0.75, 0.7857, 0.8125, 0.7857, 0.8125, 0.8063, 0.7812, 0.8063, 0.7812, 0.7857, 0.8437, 0.7857, 0.8438, 0.8063, 0.8125, 0.8063, 0.8125, 0.7857, 0.875, 0.7857, 0.875, 0.8063, 0.8438, 0.8063, 0.8437, 0.7857, 0.9062, 0.7857, 0.9063, 0.8063, 0.875, 0.8063, 0.875, 0.7857, 0.9375, 0.7857, 0.9375, 0.8063, 0.9063, 0.8063, 0.9062, 0.7857, 0.9688, 0.7857, 0.9688, 0.8063, 0.9375, 0.8063, 0.9375, 0.7857, 1.0, 0.7857, 1.0, 0.8063, 0.9688, 0.8063, 0.9688, 0.7857, 1.0, 0.7567, 1.0, 0.7857, 0.9688, 0.7857, 0.9688, 0.7567, 0.9688, 0.7567, 0.9688, 0.7857, 0.9375, 0.7857, 0.9375, 0.7567, 0.9375, 0.7567, 0.9375, 0.7857, 0.9062, 0.7857, 0.9062, 0.7567, 0.9062, 0.7567, 0.9062, 0.7857, 0.875, 0.7857, 0.875, 0.7567, 0.875, 0.7567, 0.875, 0.7857, 0.8437, 0.7857, 0.8438, 0.7567, 0.8438, 0.7567, 0.8437, 0.7857, 0.8125, 0.7857, 0.8125, 0.7567, 0.8125, 0.7567, 0.8125, 0.7857, 0.7812, 0.7857, 0.7812, 0.7567, 0.7812, 0.7567, 0.7812, 0.7857, 0.75, 0.7857, 0.75, 0.7567, 0.75, 0.7567, 0.75, 0.7857, 0.7188, 0.7857, 0.7188, 0.7567, 0.7188, 0.7567, 0.7188, 0.7857, 0.6875, 0.7857, 0.6875, 0.7567, 0.6875, 0.7567, 0.6875, 0.7857, 0.6562, 0.7857, 0.6562, 0.7567, 0.6562, 0.7567, 0.6562, 0.7857, 0.625, 0.7857, 0.625, 0.7567, 0.625, 0.7567, 0.625, 0.7857, 0.5938, 0.7857, 0.5938, 0.7567, 0.5938, 0.7567, 0.5938, 0.7857, 0.5625, 0.7857, 0.5625, 0.7567, 0.5625, 0.7567, 0.5625, 0.7857, 0.5312, 0.7857, 0.5312, 0.7567, 0.5312, 0.7567, 0.5312, 0.7857, 0.5, 0.7857, 0.5, 0.7567, 0.5, 0.7567, 0.5, 0.7857, 0.4687, 0.7857, 0.4687, 0.7567, 0.4687, 0.7567, 0.4687, 0.7857, 0.4375, 0.7857, 0.4375, 0.7567, 0.4375, 0.7567, 0.4375, 0.7857, 0.4062, 0.7857, 0.4062, 0.7567, 0.4062, 0.7567, 0.4062, 0.7857, 0.375, 0.7857, 0.375, 0.7567, 0.375, 0.7567, 0.375, 0.7857, 0.3438, 0.7857, 0.3438, 0.7567, 0.3438, 0.7567, 0.3438, 0.7857, 0.3125, 0.7857, 0.3125, 0.7567, 0.3125, 0.7567, 0.3125, 0.7857, 0.2812, 0.7857, 0.2812, 0.7567, 0.2812, 0.7567, 0.2812, 0.7857, 0.25, 0.7857, 0.25, 0.7567, 0.25, 0.7567, 0.25, 0.7857, 0.2188, 0.7857, 0.2188, 0.7567, 0.2188, 0.7567, 0.2188, 0.7857, 0.1875, 0.7857, 0.1875, 0.7567, 0.1875, 0.7567, 0.1875, 0.7857, 0.1562, 0.7857, 0.1562, 0.7567, 0.1562, 0.7567, 0.1562, 0.7857, 0.125, 0.7857, 0.125, 0.7567, 0.125, 0.7567, 0.125, 0.7857, 0.09375, 0.7857, 0.09375, 0.7567, 0.09375, 0.7567, 0.09375, 0.7857, 0.0625, 0.7857, 0.0625, 0.7567, 0.0625, 0.7567, 0.0625, 0.7857, 0.03125, 0.7857, 0.03125, 0.7567, 0.03125, 0.7567, 0.03125, 0.7857, 0.0, 0.7857, 0.0, 0.7567, 0.03125, 0.7281, 0.03125, 0.7567, 0.0, 0.7567, 0.0, 0.7281, 0.0625, 0.7281, 0.0625, 0.7567, 0.03125, 0.7567, 0.03125, 0.7281, 0.09375, 0.7281, 0.09375, 0.7567, 0.0625, 0.7567, 0.0625, 0.7281, 0.125, 0.7281, 0.125, 0.7567, 0.09375, 0.7567, 0.09375, 0.7281, 0.1562, 0.7281, 0.1562, 0.7567, 0.125, 0.7567, 0.125, 0.7281, 0.1875, 0.7281, 0.1875, 0.7567, 0.1562, 0.7567, 0.1562, 0.7281, 0.2188, 0.7281, 0.2188, 0.7567, 0.1875, 0.7567, 0.1875, 0.7281, 0.25, 0.7281, 0.25, 0.7567, 0.2188, 0.7567, 0.2188, 0.7281, 0.2812, 0.7281, 0.2812, 0.7567, 0.25, 0.7567, 0.25, 0.7281, 0.3125, 0.7281, 0.3125, 0.7567, 0.2812, 0.7567, 0.2812, 0.7281, 0.3438, 0.7281, 0.3438, 0.7567, 0.3125, 0.7567, 0.3125, 0.7281, 0.375, 0.7281, 0.375, 0.7567, 0.3438, 0.7567, 0.3438, 0.7281, 0.4062, 0.7281, 0.4062, 0.7567, 0.375, 0.7567, 0.375, 0.7281, 0.4375, 0.7281, 0.4375, 0.7567, 0.4062, 0.7567, 0.4062, 0.7281, 0.4688, 0.7281, 0.4687, 0.7567, 0.4375, 0.7567, 0.4375, 0.7281, 0.5, 0.7281, 0.5, 0.7567, 0.4687, 0.7567, 0.4688, 0.7281, 0.5312, 0.7281, 0.5312, 0.7567, 0.5, 0.7567, 0.5, 0.7281, 0.5625, 0.7281, 0.5625, 0.7567, 0.5312, 0.7567, 0.5312, 0.7281, 0.5938, 0.7281, 0.5938, 0.7567, 0.5625, 0.7567, 0.5625, 0.7281, 0.625, 0.7281, 0.625, 0.7567, 0.5938, 0.7567, 0.5938, 0.7281, 0.6562, 0.7281, 0.6562, 0.7567, 0.625, 0.7567, 0.625, 0.7281, 0.6875, 0.7281, 0.6875, 0.7567, 0.6562, 0.7567, 0.6562, 0.7281, 0.7188, 0.7281, 0.7188, 0.7567, 0.6875, 0.7567, 0.6875, 0.7281, 0.75, 0.7281, 0.75, 0.7567, 0.7188, 0.7567, 0.7188, 0.7281, 0.7812, 0.7281, 0.7812, 0.7567, 0.75, 0.7567, 0.75, 0.7281, 0.8125, 0.7281, 0.8125, 0.7567, 0.7812, 0.7567, 0.7812, 0.7281, 0.8437, 0.7281, 0.8438, 0.7567, 0.8125, 0.7567, 0.8125, 0.7281, 0.875, 0.7281, 0.875, 0.7567, 0.8438, 0.7567, 0.8437, 0.7281, 0.9062, 0.7281, 0.9062, 0.7567, 0.875, 0.7567, 0.875, 0.7281, 0.9375, 0.7281, 0.9375, 0.7567, 0.9062, 0.7567, 0.9062, 0.7281, 0.9688, 0.7281, 0.9688, 0.7567, 0.9375, 0.7567, 0.9375, 0.7281, 1.0, 0.7281, 1.0, 0.7567, 0.9688, 0.7567, 0.9688, 0.7281, 1.0, 0.6826, 1.0, 0.7281, 0.9688, 0.7281, 0.9688, 0.6826, 0.9688, 0.6826, 0.9688, 0.7281, 0.9375, 0.7281, 0.9375, 0.6826, 0.9375, 0.6826, 0.9375, 0.7281, 0.9062, 0.7281, 0.9063, 0.6826, 0.9063, 0.6826, 0.9062, 0.7281, 0.875, 0.7281, 0.875, 0.6826, 0.875, 0.6826, 0.875, 0.7281, 0.8437, 0.7281, 0.8438, 0.6826, 0.8438, 0.6826, 0.8437, 0.7281, 0.8125, 0.7281, 0.8125, 0.6826, 0.8125, 0.6826, 0.8125, 0.7281, 0.7812, 0.7281, 0.7813, 0.6826, 0.7813, 0.6826, 0.7812, 0.7281, 0.75, 0.7281, 0.75, 0.6826, 0.75, 0.6826, 0.75, 0.7281, 0.7188, 0.7281, 0.7188, 0.6826, 0.7188, 0.6826, 0.7188, 0.7281, 0.6875, 0.7281, 0.6875, 0.6826, 0.6875, 0.6826, 0.6875, 0.7281, 0.6562, 0.7281, 0.6563, 0.6826, 0.6563, 0.6826, 0.6562, 0.7281, 0.625, 0.7281, 0.625, 0.6826, 0.625, 0.6826, 0.625, 0.7281, 0.5938, 0.7281, 0.5938, 0.6826, 0.5938, 0.6826, 0.5938, 0.7281, 0.5625, 0.7281, 0.5625, 0.6826, 0.5625, 0.6826, 0.5625, 0.7281, 0.5312, 0.7281, 0.5312, 0.6826, 0.5312, 0.6826, 0.5312, 0.7281, 0.5, 0.7281, 0.5, 0.6826, 0.5, 0.6826, 0.5, 0.7281, 0.4688, 0.7281, 0.4688, 0.6826, 0.4688, 0.6826, 0.4688, 0.7281, 0.4375, 0.7281, 0.4375, 0.6826, 0.4375, 0.6826, 0.4375, 0.7281, 0.4062, 0.7281, 0.4062, 0.6826, 0.4062, 0.6826, 0.4062, 0.7281, 0.375, 0.7281, 0.375, 0.6826, 0.375, 0.6826, 0.375, 0.7281, 0.3438, 0.7281, 0.3438, 0.6826, 0.3438, 0.6826, 0.3438, 0.7281, 0.3125, 0.7281, 0.3125, 0.6826, 0.3125, 0.6826, 0.3125, 0.7281, 0.2812, 0.7281, 0.2812, 0.6826, 0.2812, 0.6826, 0.2812, 0.7281, 0.25, 0.7281, 0.25, 0.6826, 0.25, 0.6826, 0.25, 0.7281, 0.2188, 0.7281, 0.2188, 0.6826, 0.2188, 0.6826, 0.2188, 0.7281, 0.1875, 0.7281, 0.1875, 0.6826, 0.1875, 0.6826, 0.1875, 0.7281, 0.1562, 0.7281, 0.1562, 0.6826, 0.1562, 0.6826, 0.1562, 0.7281, 0.125, 0.7281, 0.125, 0.6826, 0.125, 0.6826, 0.125, 0.7281, 0.09375, 0.7281, 0.09375, 0.6826, 0.09375, 0.6826, 0.09375, 0.7281, 0.0625, 0.7281, 0.0625, 0.6826, 0.0625, 0.6826, 0.0625, 0.7281, 0.03125, 0.7281, 0.03125, 0.6826, 0.03125, 0.6826, 0.03125, 0.7281, 0.0, 0.7281, 0.0, 0.6826, 0.03125, 0.5, 0.03125, 0.5, 0.0, 0.5, 0.0, 0.5, 0.03125, 0.5, 0.03125, 0.5456, 0.0, 0.5456, 0.0, 0.5, 0.03125, 0.5456, 0.03125, 0.5912, 0.0, 0.5912, 0.0, 0.5456, 0.03125, 0.5912, 0.03125, 0.6369, 0.0, 0.6369, 0.0, 0.5912, 0.0625, 0.5, 0.0625, 0.5, 0.03125, 0.5, 0.03125, 0.5, 0.0625, 0.5, 0.0625, 0.5456, 0.03125, 0.5456, 0.03125, 0.5, 0.0625, 0.5456, 0.0625, 0.5912, 0.03125, 0.5912, 0.03125, 0.5456, 0.0625, 0.5912, 0.0625, 0.6369, 0.03125, 0.6369, 0.03125, 0.5912, 0.09375, 0.5, 0.09375, 0.5, 0.0625, 0.5, 0.0625, 0.5, 0.09375, 0.5, 0.09375, 0.5456, 0.0625, 0.5456, 0.0625, 0.5, 0.09375, 0.5456, 0.09375, 0.5912, 0.0625, 0.5912, 0.0625, 0.5456, 0.09375, 0.5912, 0.09375, 0.6369, 0.0625, 0.6369, 0.0625, 0.5912, 0.125, 0.5, 0.125, 0.5, 0.09375, 0.5, 0.09375, 0.5, 0.125, 0.5, 0.125, 0.5456, 0.09375, 0.5456, 0.09375, 0.5, 0.125, 0.5456, 0.125, 0.5912, 0.09375, 0.5912, 0.09375, 0.5456, 0.125, 0.5912, 0.125, 0.6369, 0.09375, 0.6369, 0.09375, 0.5912, 0.1562, 0.5, 0.1562, 0.5, 0.125, 0.5, 0.125, 0.5, 0.1562, 0.5, 0.1562, 0.5456, 0.125, 0.5456, 0.125, 0.5, 0.1562, 0.5456, 0.1562, 0.5912, 0.125, 0.5912, 0.125, 0.5456, 0.1562, 0.5912, 0.1562, 0.6369, 0.125, 0.6369, 0.125, 0.5912, 0.1875, 0.5, 0.1875, 0.5, 0.1562, 0.5, 0.1562, 0.5, 0.1875, 0.5, 0.1875, 0.5456, 0.1562, 0.5456, 0.1562, 0.5, 0.1875, 0.5456, 0.1875, 0.5912, 0.1562, 0.5912, 0.1562, 0.5456, 0.1875, 0.5912, 0.1875, 0.6369, 0.1562, 0.6369, 0.1562, 0.5912, 0.2188, 0.5, 0.2187, 0.5, 0.1875, 0.5, 0.1875, 0.5, 0.2187, 0.5, 0.2187, 0.5456, 0.1875, 0.5456, 0.1875, 0.5, 0.2187, 0.5456, 0.2188, 0.5912, 0.1875, 0.5912, 0.1875, 0.5456, 0.2188, 0.5912, 0.2188, 0.6369, 0.1875, 0.6369, 0.1875, 0.5912, 0.25, 0.5, 0.25, 0.5, 0.2187, 0.5, 0.2188, 0.5, 0.25, 0.5, 0.25, 0.5456, 0.2187, 0.5456, 0.2187, 0.5, 0.25, 0.5456, 0.25, 0.5912, 0.2188, 0.5912, 0.2187, 0.5456, 0.25, 0.5912, 0.25, 0.6369, 0.2188, 0.6369, 0.2188, 0.5912, 0.2812, 0.5, 0.2812, 0.5, 0.25, 0.5, 0.25, 0.5, 0.2812, 0.5, 0.2812, 0.5456, 0.25, 0.5456, 0.25, 0.5, 0.2812, 0.5456, 0.2812, 0.5912, 0.25, 0.5912, 0.25, 0.5456, 0.2812, 0.5912, 0.2812, 0.6369, 0.25, 0.6369, 0.25, 0.5912, 0.3125, 0.5, 0.3125, 0.5, 0.2812, 0.5, 0.2812, 0.5, 0.3125, 0.5, 0.3125, 0.5456, 0.2812, 0.5456, 0.2812, 0.5, 0.3125, 0.5456, 0.3125, 0.5912, 0.2812, 0.5912, 0.2812, 0.5456, 0.3125, 0.5912, 0.3125, 0.6369, 0.2812, 0.6369, 0.2812, 0.5912, 0.3438, 0.5, 0.3437, 0.5, 0.3125, 0.5, 0.3125, 0.5, 0.3437, 0.5, 0.3438, 0.5456, 0.3125, 0.5456, 0.3125, 0.5, 0.3438, 0.5456, 0.3438, 0.5912, 0.3125, 0.5912, 0.3125, 0.5456, 0.3438, 0.5912, 0.3438, 0.6369, 0.3125, 0.6369, 0.3125, 0.5912, 0.375, 0.5, 0.375, 0.5, 0.3437, 0.5, 0.3438, 0.5, 0.375, 0.5, 0.375, 0.5456, 0.3438, 0.5456, 0.3437, 0.5, 0.375, 0.5456, 0.375, 0.5912, 0.3438, 0.5912, 0.3438, 0.5456, 0.375, 0.5912, 0.375, 0.6369, 0.3438, 0.6369, 0.3438, 0.5912, 0.4062, 0.5, 0.4062, 0.5, 0.375, 0.5, 0.375, 0.5, 0.4062, 0.5, 0.4062, 0.5456, 0.375, 0.5456, 0.375, 0.5, 0.4062, 0.5456, 0.4062, 0.5912, 0.375, 0.5912, 0.375, 0.5456, 0.4062, 0.5912, 0.4063, 0.6369, 0.375, 0.6369, 0.375, 0.5912, 0.4375, 0.5, 0.4375, 0.5, 0.4062, 0.5, 0.4062, 0.5, 0.4375, 0.5, 0.4375, 0.5456, 0.4062, 0.5456, 0.4062, 0.5, 0.4375, 0.5456, 0.4375, 0.5912, 0.4062, 0.5912, 0.4062, 0.5456, 0.4375, 0.5912, 0.4375, 0.6369, 0.4063, 0.6369, 0.4062, 0.5912, 0.4688, 0.5, 0.4688, 0.5, 0.4375, 0.5, 0.4375, 0.5, 0.4688, 0.5, 0.4687, 0.5456, 0.4375, 0.5456, 0.4375, 0.5, 0.4687, 0.5456, 0.4688, 0.5912, 0.4375, 0.5912, 0.4375, 0.5456, 0.4688, 0.5912, 0.4687, 0.6369, 0.4375, 0.6369, 0.4375, 0.5912, 0.5, 0.5, 0.5, 0.5, 0.4688, 0.5, 0.4688, 0.5, 0.5, 0.5, 0.5, 0.5456, 0.4687, 0.5456, 0.4688, 0.5, 0.5, 0.5456, 0.5, 0.5912, 0.4688, 0.5912, 0.4687, 0.5456, 0.5, 0.5912, 0.5, 0.6369, 0.4687, 0.6369, 0.4688, 0.5912, 0.5312, 0.5, 0.5312, 0.5, 0.5, 0.5, 0.5, 0.5, 0.5312, 0.5, 0.5312, 0.5456, 0.5, 0.5456, 0.5, 0.5, 0.5312, 0.5456, 0.5312, 0.5912, 0.5, 0.5912, 0.5, 0.5456, 0.5312, 0.5912, 0.5312, 0.6369, 0.5, 0.6369, 0.5, 0.5912, 0.5625, 0.5, 0.5625, 0.5, 0.5312, 0.5, 0.5312, 0.5, 0.5625, 0.5, 0.5625, 0.5456, 0.5312, 0.5456, 0.5312, 0.5, 0.5625, 0.5456, 0.5625, 0.5912, 0.5312, 0.5912, 0.5312, 0.5456, 0.5625, 0.5912, 0.5625, 0.6369, 0.5312, 0.6369, 0.5312, 0.5912, 0.5938, 0.5, 0.5938, 0.5, 0.5625, 0.5, 0.5625, 0.5, 0.5938, 0.5, 0.5938, 0.5456, 0.5625, 0.5456, 0.5625, 0.5, 0.5938, 0.5456, 0.5938, 0.5912, 0.5625, 0.5912, 0.5625, 0.5456, 0.5938, 0.5912, 0.5938, 0.6369, 0.5625, 0.6369, 0.5625, 0.5912, 0.625, 0.5, 0.625, 0.5, 0.5938, 0.5, 0.5938, 0.5, 0.625, 0.5, 0.625, 0.5456, 0.5938, 0.5456, 0.5938, 0.5, 0.625, 0.5456, 0.625, 0.5912, 0.5938, 0.5912, 0.5938, 0.5456, 0.625, 0.5912, 0.625, 0.6369, 0.5938, 0.6369, 0.5938, 0.5912, 0.6562, 0.5, 0.6562, 0.5, 0.625, 0.5, 0.625, 0.5, 0.6562, 0.5, 0.6562, 0.5456, 0.625, 0.5456, 0.625, 0.5, 0.6562, 0.5456, 0.6562, 0.5912, 0.625, 0.5912, 0.625, 0.5456, 0.6562, 0.5912, 0.6563, 0.6369, 0.625, 0.6369, 0.625, 0.5912, 0.6875, 0.5, 0.6875, 0.5, 0.6562, 0.5, 0.6562, 0.5, 0.6875, 0.5, 0.6875, 0.5456, 0.6562, 0.5456, 0.6562, 0.5, 0.6875, 0.5456, 0.6875, 0.5912, 0.6562, 0.5912, 0.6562, 0.5456, 0.6875, 0.5912, 0.6875, 0.6369, 0.6563, 0.6369, 0.6562, 0.5912, 0.7188, 0.5, 0.7188, 0.5, 0.6875, 0.5, 0.6875, 0.5, 0.7188, 0.5, 0.7188, 0.5456, 0.6875, 0.5456, 0.6875, 0.5, 0.7188, 0.5456, 0.7188, 0.5912, 0.6875, 0.5912, 0.6875, 0.5456, 0.7188, 0.5912, 0.7188, 0.6369, 0.6875, 0.6369, 0.6875, 0.5912, 0.75, 0.5, 0.75, 0.5, 0.7188, 0.5, 0.7188, 0.5, 0.75, 0.5, 0.75, 0.5456, 0.7188, 0.5456, 0.7188, 0.5, 0.75, 0.5456, 0.75, 0.5912, 0.7188, 0.5912, 0.7188, 0.5456, 0.75, 0.5912, 0.75, 0.6369, 0.7188, 0.6369, 0.7188, 0.5912, 0.7812, 0.5, 0.7812, 0.5, 0.75, 0.5, 0.75, 0.5, 0.7812, 0.5, 0.7812, 0.5456, 0.75, 0.5456, 0.75, 0.5, 0.7812, 0.5456, 0.7812, 0.5912, 0.75, 0.5912, 0.75, 0.5456, 0.7812, 0.5912, 0.7812, 0.6369, 0.75, 0.6369, 0.75, 0.5912, 0.8125, 0.5, 0.8125, 0.5, 0.7812, 0.5, 0.7812, 0.5, 0.8125, 0.5, 0.8125, 0.5456, 0.7812, 0.5456, 0.7812, 0.5, 0.8125, 0.5456, 0.8125, 0.5912, 0.7812, 0.5912, 0.7812, 0.5456, 0.8125, 0.5912, 0.8125, 0.6369, 0.7812, 0.6369, 0.7812, 0.5912, 0.8438, 0.5, 0.8438, 0.5, 0.8125, 0.5, 0.8125, 0.5, 0.8438, 0.5, 0.8437, 0.5456, 0.8125, 0.5456, 0.8125, 0.5, 0.8437, 0.5456, 0.8438, 0.5912, 0.8125, 0.5912, 0.8125, 0.5456, 0.8438, 0.5912, 0.8438, 0.6369, 0.8125, 0.6369, 0.8125, 0.5912, 0.875, 0.5, 0.875, 0.5, 0.8438, 0.5, 0.8438, 0.5, 0.875, 0.5, 0.875, 0.5456, 0.8437, 0.5456, 0.8438, 0.5, 0.875, 0.5456, 0.875, 0.5912, 0.8438, 0.5912, 0.8437, 0.5456, 0.875, 0.5912, 0.875, 0.6369, 0.8438, 0.6369, 0.8438, 0.5912, 0.9062, 0.5, 0.9063, 0.5, 0.875, 0.5, 0.875, 0.5, 0.9063, 0.5, 0.9062, 0.5456, 0.875, 0.5456, 0.875, 0.5, 0.9062, 0.5456, 0.9063, 0.5912, 0.875, 0.5912, 0.875, 0.5456, 0.9063, 0.5912, 0.9062, 0.6369, 0.875, 0.6369, 0.875, 0.5912, 0.9375, 0.5, 0.9375, 0.5, 0.9063, 0.5, 0.9062, 0.5, 0.9375, 0.5, 0.9375, 0.5456, 0.9062, 0.5456, 0.9063, 0.5, 0.9375, 0.5456, 0.9375, 0.5912, 0.9063, 0.5912, 0.9062, 0.5456, 0.9375, 0.5912, 0.9375, 0.6369, 0.9062, 0.6369, 0.9063, 0.5912, 0.9688, 0.5, 0.9688, 0.5, 0.9375, 0.5, 0.9375, 0.5, 0.9688, 0.5, 0.9687, 0.5456, 0.9375, 0.5456, 0.9375, 0.5, 0.9687, 0.5456, 0.9688, 0.5912, 0.9375, 0.5912, 0.9375, 0.5456, 0.9688, 0.5912, 0.9688, 0.6369, 0.9375, 0.6369, 0.9375, 0.5912, 1.0, 0.5, 1.0, 0.5, 0.9688, 0.5, 0.9688, 0.5, 1.0, 0.5, 1.0, 0.5456, 0.9687, 0.5456, 0.9688, 0.5, 1.0, 0.5456, 1.0, 0.5912, 0.9688, 0.5912, 0.9687, 0.5456, 1.0, 0.5912, 1.0, 0.6369, 0.9688, 0.6369, 0.9688, 0.5912, 0.03125, 0.6369, 0.03125, 0.6826, 0.0, 0.6826, 0.0, 0.6369, 0.0625, 0.6369, 0.0625, 0.6826, 0.03125, 0.6826, 0.03125, 0.6369, 0.09375, 0.6369, 0.09375, 0.6826, 0.0625, 0.6826, 0.0625, 0.6369, 0.125, 0.6369, 0.125, 0.6826, 0.09375, 0.6826, 0.09375, 0.6369, 0.1562, 0.6369, 0.1562, 0.6826, 0.125, 0.6826, 0.125, 0.6369, 0.1875, 0.6369, 0.1875, 0.6826, 0.1562, 0.6826, 0.1562, 0.6369, 0.2188, 0.6369, 0.2188, 0.6826, 0.1875, 0.6826, 0.1875, 0.6369, 0.25, 0.6369, 0.25, 0.6826, 0.2188, 0.6826, 0.2188, 0.6369, 0.2812, 0.6369, 0.2812, 0.6826, 0.25, 0.6826, 0.25, 0.6369, 0.3125, 0.6369, 0.3125, 0.6826, 0.2812, 0.6826, 0.2812, 0.6369, 0.3438, 0.6369, 0.3438, 0.6826, 0.3125, 0.6826, 0.3125, 0.6369, 0.375, 0.6369, 0.375, 0.6826, 0.3438, 0.6826, 0.3438, 0.6369, 0.4063, 0.6369, 0.4062, 0.6826, 0.375, 0.6826, 0.375, 0.6369, 0.4375, 0.6369, 0.4375, 0.6826, 0.4062, 0.6826, 0.4063, 0.6369, 0.4687, 0.6369, 0.4688, 0.6826, 0.4375, 0.6826, 0.4375, 0.6369, 0.5, 0.6369, 0.5, 0.6826, 0.4688, 0.6826, 0.4687, 0.6369, 0.5312, 0.6369, 0.5312, 0.6826, 0.5, 0.6826, 0.5, 0.6369, 0.5625, 0.6369, 0.5625, 0.6826, 0.5312, 0.6826, 0.5312, 0.6369, 0.5938, 0.6369, 0.5938, 0.6826, 0.5625, 0.6826, 0.5625, 0.6369, 0.625, 0.6369, 0.625, 0.6826, 0.5938, 0.6826, 0.5938, 0.6369, 0.6563, 0.6369, 0.6563, 0.6826, 0.625, 0.6826, 0.625, 0.6369, 0.6875, 0.6369, 0.6875, 0.6826, 0.6563, 0.6826, 0.6563, 0.6369, 0.7188, 0.6369, 0.7188, 0.6826, 0.6875, 0.6826, 0.6875, 0.6369, 0.75, 0.6369, 0.75, 0.6826, 0.7188, 0.6826, 0.7188, 0.6369, 0.7812, 0.6369, 0.7813, 0.6826, 0.75, 0.6826, 0.75, 0.6369, 0.8125, 0.6369, 0.8125, 0.6826, 0.7813, 0.6826, 0.7812, 0.6369, 0.8438, 0.6369, 0.8438, 0.6826, 0.8125, 0.6826, 0.8125, 0.6369, 0.875, 0.6369, 0.875, 0.6826, 0.8438, 0.6826, 0.8438, 0.6369, 0.9062, 0.6369, 0.9063, 0.6826, 0.875, 0.6826, 0.875, 0.6369, 0.9375, 0.6369, 0.9375, 0.6826, 0.9063, 0.6826, 0.9062, 0.6369, 0.9688, 0.6369, 0.9688, 0.6826, 0.9375, 0.6826, 0.9375, 0.6369, 1.0, 0.6369, 1.0, 0.6826, 0.9688, 0.6826, 0.9688, 0.6369])
me_cylinder.materials.append(mat_material_001)
me_cylinder.use_remesh_fix_poles = True
me_cylinder.use_remesh_preserve_attributes = False
me_cylinder.update()
me_cylinder_002 = bpy.data.meshes.new('Cylinder.002')
me_cylinder_002.from_pydata([(0.0, 1.0, -1.0), (0.0, 1.0, 1.0), (0.1951, 0.9808, -1.0), (0.1951, 0.9808, 1.0), (0.3827, 0.9239, -1.0), (0.3827, 0.9239, 1.0), (0.5556, 0.8315, -1.0), (0.5556, 0.8315, 1.0), (0.7071, 0.7071, -1.0), (0.7071, 0.7071, 1.0), (0.8315, 0.5556, -1.0), (0.8315, 0.5556, 1.0), (0.9239, 0.3827, -1.0), (0.9239, 0.3827, 1.0), (0.9808, 0.1951, -1.0), (0.9808, 0.1951, 1.0), (1.0, -4.371e-08, -1.0), (1.0, -4.371e-08, 1.0), (0.9808, -0.1951, -1.0), (0.9808, -0.1951, 1.0), (0.9239, -0.3827, -1.0), (0.9239, -0.3827, 1.0), (0.8315, -0.5556, -1.0), (0.8315, -0.5556, 1.0), (0.7071, -0.7071, -1.0), (0.7071, -0.7071, 1.0), (0.5556, -0.8315, -1.0), (0.5556, -0.8315, 1.0), (0.3827, -0.9239, -1.0), (0.3827, -0.9239, 1.0), (0.1951, -0.9808, -1.0), (0.1951, -0.9808, 1.0), (-8.742e-08, -1.0, -1.0), (-8.742e-08, -1.0, 1.0), (-0.1951, -0.9808, -1.0), (-0.1951, -0.9808, 1.0), (-0.3827, -0.9239, -1.0), (-0.3827, -0.9239, 1.0), (-0.5556, -0.8315, -1.0), (-0.5556, -0.8315, 1.0), (-0.7071, -0.7071, -1.0), (-0.7071, -0.7071, 1.0), (-0.8315, -0.5556, -1.0), (-0.8315, -0.5556, 1.0), (-0.9239, -0.3827, -1.0), (-0.9239, -0.3827, 1.0), (-0.9808, -0.1951, -1.0), (-0.9808, -0.1951, 1.0), (-1.0, 1.192e-08, -1.0), (-1.0, 1.192e-08, 1.0), (-0.9808, 0.1951, -1.0), (-0.9808, 0.1951, 1.0), (-0.9239, 0.3827, -1.0), (-0.9239, 0.3827, 1.0), (-0.8315, 0.5556, -1.0), (-0.8315, 0.5556, 1.0), (-0.7071, 0.7071, -1.0), (-0.7071, 0.7071, 1.0), (-0.5556, 0.8315, -1.0), (-0.5556, 0.8315, 1.0), (-0.3827, 0.9239, -1.0), (-0.3827, 0.9239, 1.0), (-0.1951, 0.9808, -1.0), (-0.1951, 0.9808, 1.0), (-6.651e-09, 1.247, -0.3605), (0.2432, 1.223, -0.3605), (0.4771, 1.152, -0.3605), (0.6927, 1.037, -0.3605), (0.8816, 0.8816, -0.3605), (1.037, 0.6927, -0.3605), (1.152, 0.4771, -0.3605), (1.223, 0.2432, -0.3605), (1.247, -5.373e-08, -0.3605), (1.223, -0.2432, -0.3605), (1.152, -0.4771, -0.3605), (1.037, -0.6927, -0.3605), (0.8816, -0.8816, -0.3605), (0.6927, -1.037, -0.3605), (0.4771, -1.152, -0.3605), (0.2432, -1.223, -0.3605), (-1.156e-07, -1.247, -0.3605), (-0.2432, -1.223, -0.3605), (-0.4771, -1.152, -0.3605), (-0.6927, -1.037, -0.3605), (-0.8816, -0.8816, -0.3605), (-1.037, -0.6927, -0.3605), (-1.152, -0.4771, -0.3605), (-1.223, -0.2432, -0.3605), (-1.247, 1.564e-08, -0.3605), (-1.223, 0.2432, -0.3605), (-1.152, 0.4771, -0.3605), (-1.037, 0.6927, -0.3605), (-0.8816, 0.8816, -0.3605), (-0.6927, 1.037, -0.3605), (-0.4771, 1.152, -0.3605), (-0.2432, 1.223, -0.3605), (2.172e-09, 0.9456, 0.6379), (0.1845, 0.9274, 0.6379), (0.3618, 0.8736, 0.6379), (0.5253, 0.7862, 0.6379), (0.6686, 0.6686, 0.6379), (0.7862, 0.5253, 0.6379), (0.8736, 0.3618, 0.6379), (0.9274, 0.1845, 0.6379), (0.9456, -4.326e-08, 0.6379), (0.9274, -0.1845, 0.6379), (0.8736, -0.3618, 0.6379), (0.7862, -0.5253, 0.6379), (0.6686, -0.6686, 0.6379), (0.5253, -0.7862, 0.6379), (0.3618, -0.8736, 0.6379), (0.1845, -0.9274, 0.6379), (-8.049e-08, -0.9456, 0.6379), (-0.1845, -0.9274, 0.6379), (-0.3618, -0.8736, 0.6379), (-0.5253, -0.7862, 0.6379), (-0.6686, -0.6686, 0.6379), (-0.7862, -0.5253, 0.6379), (-0.8736, -0.3618, 0.6379), (-0.9274, -0.1845, 0.6379), (-0.9456, 9.344e-09, 0.6379), (-0.9274, 0.1845, 0.6379), (-0.8736, 0.3618, 0.6379), (-0.7862, 0.5253, 0.6379), (-0.6686, 0.6686, 0.6379), (-0.5253, 0.7862, 0.6379), (-0.3618, 0.8736, 0.6379), (-0.1845, 0.9274, 0.6379)], [], [(96, 1, 3, 97), (97, 3, 5, 98), (98, 5, 7, 99), (99, 7, 9, 100), (100, 9, 11, 101), (101, 11, 13, 102), (102, 13, 15, 103), (103, 15, 17, 104), (104, 17, 19, 105), (105, 19, 21, 106), (106, 21, 23, 107), (107, 23, 25, 108), (108, 25, 27, 109), (109, 27, 29, 110), (110, 29, 31, 111), (111, 31, 33, 112), (112, 33, 35, 113), (113, 35, 37, 114), (114, 37, 39, 115), (115, 39, 41, 116), (116, 41, 43, 117), (117, 43, 45, 118), (118, 45, 47, 119), (119, 47, 49, 120), (120, 49, 51, 121), (121, 51, 53, 122), (122, 53, 55, 123), (123, 55, 57, 124), (124, 57, 59, 125), (125, 59, 61, 126), (3, 1, 63, 61, 59, 57, 55, 53, 51, 49, 47, 45, 43, 41, 39, 37, 35, 33, 31, 29, 27, 25, 23, 21, 19, 17, 15, 13, 11, 9, 7, 5), (126, 61, 63, 127), (127, 63, 1, 96), (0, 2, 4, 6, 8, 10, 12, 14, 16, 18, 20, 22, 24, 26, 28, 30, 32, 34, 36, 38, 40, 42, 44, 46, 48, 50, 52, 54, 56, 58, 60, 62), (62, 95, 64, 0), (60, 94, 95, 62), (58, 93, 94, 60), (56, 92, 93, 58), (54, 91, 92, 56), (52, 90, 91, 54), (50, 89, 90, 52), (48, 88, 89, 50), (46, 87, 88, 48), (44, 86, 87, 46), (42, 85, 86, 44), (40, 84, 85, 42), (38, 83, 84, 40), (36, 82, 83, 38), (34, 81, 82, 36), (32, 80, 81, 34), (30, 79, 80, 32), (28, 78, 79, 30), (26, 77, 78, 28), (24, 76, 77, 26), (22, 75, 76, 24), (20, 74, 75, 22), (18, 73, 74, 20), (16, 72, 73, 18), (14, 71, 72, 16), (12, 70, 71, 14), (10, 69, 70, 12), (8, 68, 69, 10), (6, 67, 68, 8), (4, 66, 67, 6), (2, 65, 66, 4), (0, 64, 65, 2), (95, 127, 96, 64), (94, 126, 127, 95), (93, 125, 126, 94), (92, 124, 125, 93), (91, 123, 124, 92), (90, 122, 123, 91), (89, 121, 122, 90), (88, 120, 121, 89), (87, 119, 120, 88), (86, 118, 119, 87), (85, 117, 118, 86), (84, 116, 117, 85), (83, 115, 116, 84), (82, 114, 115, 83), (81, 113, 114, 82), (80, 112, 113, 81), (79, 111, 112, 80), (78, 110, 111, 79), (77, 109, 110, 78), (76, 108, 109, 77), (75, 107, 108, 76), (74, 106, 107, 75), (73, 105, 106, 74), (72, 104, 105, 73), (71, 103, 104, 72), (70, 102, 103, 71), (69, 101, 102, 70), (68, 100, 101, 69), (67, 99, 100, 68), (66, 98, 99, 67), (65, 97, 98, 66), (64, 96, 97, 65)])
_uv = me_cylinder_002.uv_layers.new(name='UVMap')
_uv.uv.foreach_set('vector', [1.0, 0.9095, 1.0, 1.0, 0.9688, 1.0, 0.9687, 0.9095, 0.9687, 0.9095, 0.9688, 1.0, 0.9375, 1.0, 0.9375, 0.9095, 0.9375, 0.9095, 0.9375, 1.0, 0.9062, 1.0, 0.9062, 0.9095, 0.9062, 0.9095, 0.9062, 1.0, 0.875, 1.0, 0.875, 0.9095, 0.875, 0.9095, 0.875, 1.0, 0.8438, 1.0, 0.8438, 0.9095, 0.8438, 0.9095, 0.8438, 1.0, 0.8125, 1.0, 0.8125, 0.9095, 0.8125, 0.9095, 0.8125, 1.0, 0.7812, 1.0, 0.7812, 0.9095, 0.7812, 0.9095, 0.7812, 1.0, 0.75, 1.0, 0.75, 0.9095, 0.75, 0.9095, 0.75, 1.0, 0.7188, 1.0, 0.7188, 0.9095, 0.7188, 0.9095, 0.7188, 1.0, 0.6875, 1.0, 0.6875, 0.9095, 0.6875, 0.9095, 0.6875, 1.0, 0.6562, 1.0, 0.6562, 0.9095, 0.6562, 0.9095, 0.6562, 1.0, 0.625, 1.0, 0.625, 0.9095, 0.625, 0.9095, 0.625, 1.0, 0.5938, 1.0, 0.5938, 0.9095, 0.5938, 0.9095, 0.5938, 1.0, 0.5625, 1.0, 0.5625, 0.9095, 0.5625, 0.9095, 0.5625, 1.0, 0.5312, 1.0, 0.5312, 0.9095, 0.5312, 0.9095, 0.5312, 1.0, 0.5, 1.0, 0.5, 0.9095, 0.5, 0.9095, 0.5, 1.0, 0.4688, 1.0, 0.4688, 0.9095, 0.4688, 0.9095, 0.4688, 1.0, 0.4375, 1.0, 0.4375, 0.9095, 0.4375, 0.9095, 0.4375, 1.0, 0.4062, 1.0, 0.4062, 0.9095, 0.4062, 0.9095, 0.4062, 1.0, 0.375, 1.0, 0.375, 0.9095, 0.375, 0.9095, 0.375, 1.0, 0.3438, 1.0, 0.3438, 0.9095, 0.3438, 0.9095, 0.3438, 1.0, 0.3125, 1.0, 0.3125, 0.9095, 0.3125, 0.9095, 0.3125, 1.0, 0.2812, 1.0, 0.2812, 0.9095, 0.2812, 0.9095, 0.2812, 1.0, 0.25, 1.0, 0.25, 0.9095, 0.25, 0.9095, 0.25, 1.0, 0.2188, 1.0, 0.2188, 0.9095, 0.2188, 0.9095, 0.2188, 1.0, 0.1875, 1.0, 0.1875, 0.9095, 0.1875, 0.9095, 0.1875, 1.0, 0.1562, 1.0, 0.1562, 0.9095, 0.1562, 0.9095, 0.1562, 1.0, 0.125, 1.0, 0.125, 0.9095, 0.125, 0.9095, 0.125, 1.0, 0.09375, 1.0, 0.09375, 0.9095, 0.09375, 0.9095, 0.09375, 1.0, 0.0625, 1.0, 0.0625, 0.9095, 0.2968, 0.4854, 0.25, 0.49, 0.2032, 0.4854, 0.1582, 0.4717, 0.1167, 0.4496, 0.08029, 0.4197, 0.05045, 0.3833, 0.02827, 0.3418, 0.01461, 0.2968, 0.01, 0.25, 0.01461, 0.2032, 0.02827, 0.1582, 0.05045, 0.1167, 0.08029, 0.08029, 0.1167, 0.05045, 0.1582, 0.02827, 0.2032, 0.01461, 0.25, 0.01, 0.2968, 0.01461, 0.3418, 0.02827, 0.3833, 0.05045, 0.4197, 0.08029, 0.4496, 0.1167, 0.4717, 0.1582, 0.4854, 0.2032, 0.49, 0.25, 0.4854, 0.2968, 0.4717, 0.3418, 0.4496, 0.3833, 0.4197, 0.4197, 0.3833, 0.4496, 0.3418, 0.4717, 0.0625, 0.9095, 0.0625, 1.0, 0.03125, 1.0, 0.03125, 0.9095, 0.03125, 0.9095, 0.03125, 1.0, 0.0, 1.0, 0.0, 0.9095, 0.75, 0.49, 0.7968, 0.4854, 0.8418, 0.4717, 0.8833, 0.4496, 0.9197, 0.4197, 0.9496, 0.3833, 0.9717, 0.3418, 0.9854, 0.2968, 0.99, 0.25, 0.9854, 0.2032, 0.9717, 0.1582, 0.9496, 0.1167, 0.9197, 0.08029, 0.8833, 0.05045, 0.8418, 0.02827, 0.7968, 0.01461, 0.75, 0.01, 0.7032, 0.01461, 0.6582, 0.02827, 0.6167, 0.05045, 0.5803, 0.08029, 0.5504, 0.1167, 0.5283, 0.1582, 0.5146, 0.2032, 0.51, 0.25, 0.5146, 0.2968, 0.5283, 0.3418, 0.5504, 0.3833, 0.5803, 0.4197, 0.6167, 0.4496, 0.6582, 0.4717, 0.7032, 0.4854, 0.03125, 0.5, 0.03125, 0.6599, 0.0, 0.6599, 0.0, 0.5, 0.0625, 0.5, 0.0625, 0.6599, 0.03125, 0.6599, 0.03125, 0.5, 0.09375, 0.5, 0.09375, 0.6599, 0.0625, 0.6599, 0.0625, 0.5, 0.125, 0.5, 0.125, 0.6599, 0.09375, 0.6599, 0.09375, 0.5, 0.1562, 0.5, 0.1562, 0.6599, 0.125, 0.6599, 0.125, 0.5, 0.1875, 0.5, 0.1875, 0.6599, 0.1562, 0.6599, 0.1562, 0.5, 0.2188, 0.5, 0.2188, 0.6599, 0.1875, 0.6599, 0.1875, 0.5, 0.25, 0.5, 0.25, 0.6599, 0.2188, 0.6599, 0.2188, 0.5, 0.2812, 0.5, 0.2812, 0.6599, 0.25, 0.6599, 0.25, 0.5, 0.3125, 0.5, 0.3125, 0.6599, 0.2812, 0.6599, 0.2812, 0.5, 0.3438, 0.5, 0.3438, 0.6599, 0.3125, 0.6599, 0.3125, 0.5, 0.375, 0.5, 0.375, 0.6599, 0.3438, 0.6599, 0.3438, 0.5, 0.4062, 0.5, 0.4062, 0.6599, 0.375, 0.6599, 0.375, 0.5, 0.4375, 0.5, 0.4375, 0.6599, 0.4062, 0.6599, 0.4062, 0.5, 0.4688, 0.5, 0.4688, 0.6599, 0.4375, 0.6599, 0.4375, 0.5, 0.5, 0.5, 0.5, 0.6599, 0.4688, 0.6599, 0.4688, 0.5, 0.5312, 0.5, 0.5312, 0.6599, 0.5, 0.6599, 0.5, 0.5, 0.5625, 0.5, 0.5625, 0.6599, 0.5312, 0.6599, 0.5312, 0.5, 0.5938, 0.5, 0.5938, 0.6599, 0.5625, 0.6599, 0.5625, 0.5, 0.625, 0.5, 0.625, 0.6599, 0.5938, 0.6599, 0.5938, 0.5, 0.6562, 0.5, 0.6562, 0.6599, 0.625, 0.6599, 0.625, 0.5, 0.6875, 0.5, 0.6875, 0.6599, 0.6562, 0.6599, 0.6562, 0.5, 0.7188, 0.5, 0.7188, 0.6599, 0.6875, 0.6599, 0.6875, 0.5, 0.75, 0.5, 0.75, 0.6599, 0.7188, 0.6599, 0.7188, 0.5, 0.7812, 0.5, 0.7812, 0.6599, 0.75, 0.6599, 0.75, 0.5, 0.8125, 0.5, 0.8125, 0.6599, 0.7812, 0.6599, 0.7812, 0.5, 0.8438, 0.5, 0.8438, 0.6599, 0.8125, 0.6599, 0.8125, 0.5, 0.875, 0.5, 0.875, 0.6599, 0.8438, 0.6599, 0.8438, 0.5, 0.9062, 0.5, 0.9062, 0.6599, 0.875, 0.6599, 0.875, 0.5, 0.9375, 0.5, 0.9375, 0.6599, 0.9062, 0.6599, 0.9062, 0.5, 0.9688, 0.5, 0.9688, 0.6599, 0.9375, 0.6599, 0.9375, 0.5, 1.0, 0.5, 1.0, 0.6599, 0.9688, 0.6599, 0.9688, 0.5, 0.03125, 0.6599, 0.03125, 0.9095, 0.0, 0.9095, 0.0, 0.6599, 0.0625, 0.6599, 0.0625, 0.9095, 0.03125, 0.9095, 0.03125, 0.6599, 0.09375, 0.6599, 0.09375, 0.9095, 0.0625, 0.9095, 0.0625, 0.6599, 0.125, 0.6599, 0.125, 0.9095, 0.09375, 0.9095, 0.09375, 0.6599, 0.1562, 0.6599, 0.1562, 0.9095, 0.125, 0.9095, 0.125, 0.6599, 0.1875, 0.6599, 0.1875, 0.9095, 0.1562, 0.9095, 0.1562, 0.6599, 0.2188, 0.6599, 0.2188, 0.9095, 0.1875, 0.9095, 0.1875, 0.6599, 0.25, 0.6599, 0.25, 0.9095, 0.2188, 0.9095, 0.2188, 0.6599, 0.2812, 0.6599, 0.2812, 0.9095, 0.25, 0.9095, 0.25, 0.6599, 0.3125, 0.6599, 0.3125, 0.9095, 0.2812, 0.9095, 0.2812, 0.6599, 0.3438, 0.6599, 0.3438, 0.9095, 0.3125, 0.9095, 0.3125, 0.6599, 0.375, 0.6599, 0.375, 0.9095, 0.3438, 0.9095, 0.3438, 0.6599, 0.4062, 0.6599, 0.4062, 0.9095, 0.375, 0.9095, 0.375, 0.6599, 0.4375, 0.6599, 0.4375, 0.9095, 0.4062, 0.9095, 0.4062, 0.6599, 0.4688, 0.6599, 0.4688, 0.9095, 0.4375, 0.9095, 0.4375, 0.6599, 0.5, 0.6599, 0.5, 0.9095, 0.4688, 0.9095, 0.4688, 0.6599, 0.5312, 0.6599, 0.5312, 0.9095, 0.5, 0.9095, 0.5, 0.6599, 0.5625, 0.6599, 0.5625, 0.9095, 0.5312, 0.9095, 0.5312, 0.6599, 0.5938, 0.6599, 0.5938, 0.9095, 0.5625, 0.9095, 0.5625, 0.6599, 0.625, 0.6599, 0.625, 0.9095, 0.5938, 0.9095, 0.5938, 0.6599, 0.6562, 0.6599, 0.6562, 0.9095, 0.625, 0.9095, 0.625, 0.6599, 0.6875, 0.6599, 0.6875, 0.9095, 0.6562, 0.9095, 0.6562, 0.6599, 0.7188, 0.6599, 0.7188, 0.9095, 0.6875, 0.9095, 0.6875, 0.6599, 0.75, 0.6599, 0.75, 0.9095, 0.7188, 0.9095, 0.7188, 0.6599, 0.7812, 0.6599, 0.7812, 0.9095, 0.75, 0.9095, 0.75, 0.6599, 0.8125, 0.6599, 0.8125, 0.9095, 0.7812, 0.9095, 0.7812, 0.6599, 0.8438, 0.6599, 0.8438, 0.9095, 0.8125, 0.9095, 0.8125, 0.6599, 0.875, 0.6599, 0.875, 0.9095, 0.8438, 0.9095, 0.8438, 0.6599, 0.9062, 0.6599, 0.9062, 0.9095, 0.875, 0.9095, 0.875, 0.6599, 0.9375, 0.6599, 0.9375, 0.9095, 0.9062, 0.9095, 0.9062, 0.6599, 0.9688, 0.6599, 0.9687, 0.9095, 0.9375, 0.9095, 0.9375, 0.6599, 1.0, 0.6599, 1.0, 0.9095, 0.9687, 0.9095, 0.9688, 0.6599])
me_cylinder_002.materials.append(mat_material_002)
me_cylinder_002.use_remesh_fix_poles = True
me_cylinder_002.use_remesh_preserve_attributes = False
me_cylinder_002.update()

# ---- objects
ob_light = bpy.data.objects.new('Light', light_light)
ob_camera = bpy.data.objects.new('Camera', cam_camera)
ob_cylinder = bpy.data.objects.new('Cylinder', me_cylinder)
ob_cylinder_001 = bpy.data.objects.new('Cylinder.001', me_cylinder_002)

# ---- transforms, parenting, visibility, modifiers, constraints
ob_light.location = (4.076, 1.005, 5.904)
ob_light.rotation_euler = (0.6503, 0.05522, 1.866)
ob_light.lock_rotations_4d = False
ob_light.empty_display_type = 'ARROWS'
ob_light.color = (0.0, 0.0, 0.0, 0.0)
ob_light.lineart.crease_threshold = 0.0
ob_camera.location = (7.359, -6.926, 4.958)
ob_camera.rotation_euler = (1.109, 0.0, 0.8149)
ob_camera.lock_rotations_4d = False
ob_camera.empty_display_type = 'ARROWS'
ob_camera.color = (0.0, 0.0, 0.0, 0.0)
ob_camera.display_type = 'WIRE'
ob_camera.lineart.crease_threshold = 0.0
ob_cylinder.location = (0.0, 0.0, 0.0)
ob_cylinder.scale = (0.4992, 0.4992, 1.511)
_m = ob_cylinder.modifiers.new('Subdivision', 'SUBSURF')
_m.levels = 0
ob_cylinder_001.location = (0.0, 0.0, 1.467)
ob_cylinder_001.scale = (0.07449, 0.07449, 0.1239)
_m = ob_cylinder_001.modifiers.new('Solidify', 'SOLIDIFY')
_m.thickness = -0.11

# ---- collection membership
col_collection.objects.link(ob_light)
col_collection.objects.link(ob_camera)
col_collection.objects.link(ob_cylinder)
col_collection.objects.link(ob_cylinder_001)

# ---- scene / render settings (as saved in the file)
scene.camera = ob_camera
scene.frame_start = 1; scene.frame_end = 250; scene.frame_set(1)
scene.render.engine = 'BLENDER_EEVEE_NEXT'
scene.cycles.use_denoising = False
scene.cycles.samples = 128
scene.cycles.sampling_pattern = 'TABULATED_SOBOL'
scene.cycles.use_adaptive_sampling = False
scene.cycles.use_light_tree = False
scene.view_settings.view_transform = 'Filmic'
bpy.context.view_layer.update()
